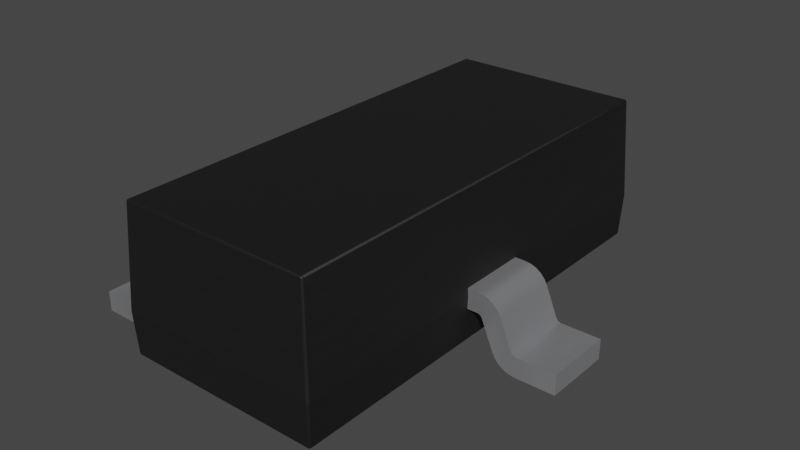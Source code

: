 # Source: SOT-23-3.blend  (saved by Blender 3.2.14; exported with 4.5.12 LTS)
import bpy
from mathutils import Matrix  # noqa: F401  (used for matrix-valued properties, if any)

bpy.ops.wm.read_factory_settings(use_empty=True)
scene = bpy.context.scene
scene.name = 'Scene'

# ---- collections
col_collection = bpy.data.collections.new('Collection'); scene.collection.children.link(col_collection)

# ---- materials (node trees are filled in below, after node groups)
mat_plastic_chip_detailed = bpy.data.materials.new('plastic_chip_detailed')
mat_plastic_chip_detailed.use_transparent_shadow = False
mat_plastic_chip_detailed.preview_render_type = 'CUBE'
mat_metal_pins = bpy.data.materials.new('metal_pins')
mat_metal_pins.use_transparent_shadow = False
mat_metal_pins.preview_render_type = 'CUBE'

# ---- material node trees
mat_plastic_chip_detailed.use_nodes = True; mat_plastic_chip_detailed.node_tree.nodes.clear()
_N = mat_plastic_chip_detailed.node_tree.nodes; _L = mat_plastic_chip_detailed.node_tree.links
n0 = _N.new('ShaderNodeTexVoronoi'); n0.name = 'Voronoi Texture'; n0.location = (-17912, 1250)
n1 = _N.new('ShaderNodeOutputMaterial'); n1.name = 'Material Output'; n1.location = (1872, 639)
n2 = _N.new('ShaderNodeNewGeometry'); n2.name = 'Geometry'; n2.location = (961, 1090)
n3 = _N.new('ShaderNodeValToRGB'); n3.name = 'ColorRamp.007'; n3.location = (1181, 773)
while len(n3.color_ramp.elements) > 1: n3.color_ramp.elements.remove(n3.color_ramp.elements[-1])
n3.color_ramp.elements[0].position = 0.3182; n3.color_ramp.elements[0].color = (0.5119, 0.5119, 0.5119, 1.0)
_e = n3.color_ramp.elements.new(0.75); _e.color = (1.0, 0.8921, 0.9277, 1.0)
n4 = _N.new('ShaderNodeTexCoord'); n4.name = 'Texture Coordinate.001'; n4.location = (351, 244)
n5 = _N.new('ShaderNodeBump'); n5.name = 'Bump.001'; n5.location = (1139, 402)
n5.inputs[0].default_value = 0.04
n5.inputs[1].default_value = 1.0
n5.inputs[2].default_value = 1.0
n6 = _N.new('ShaderNodeBsdfPrincipled'); n6.name = 'Principled BSDF'; n6.location = (1501, 615)
n6.distribution = 'GGX'
n6.subsurface_method = 'BURLEY'
n6.inputs[3].default_value = 1.45
n6.inputs[27].default_value = (0.0, 0.0, 0.0, 1.0)
n6.inputs[28].default_value = 1.0
n7 = _N.new('ShaderNodeValToRGB'); n7.name = 'ColorRamp.006'; n7.location = (1181, 1056)
while len(n7.color_ramp.elements) > 1: n7.color_ramp.elements.remove(n7.color_ramp.elements[-1])
n7.color_ramp.elements[0].position = 0.5023; n7.color_ramp.elements[0].color = (0.006974, 0.006974, 0.006974, 1.0)
_e = n7.color_ramp.elements.new(0.5523); _e.color = (0.06171, 0.05594, 0.05776, 1.0)
n8 = _N.new('ShaderNodeTexNoise'); n8.name = 'Noise Texture.002'; n8.location = (690, 352)
n8.inputs[3].default_value = 8.0
n9 = _N.new('ShaderNodeBump'); n9.name = 'Bump'; n9.location = (843, 652)
n9.inputs[0].default_value = 0.1
n9.inputs[1].default_value = 1.0
n9.inputs[2].default_value = 1.0
_L.new(n2.outputs[7], n7.inputs[0])
_L.new(n7.outputs[0], n6.inputs[0])
_L.new(n2.outputs[7], n3.inputs[0])
_L.new(n3.outputs[0], n6.inputs[2])
_L.new(n8.outputs[0], n5.inputs[3])
_L.new(n9.outputs[0], n5.inputs[4])
_L.new(n5.outputs[0], n6.inputs[5])
_L.new(n6.outputs[0], n1.inputs[0])
_L.new(n4.outputs[2], n8.inputs[0])
n1.is_active_output = True
mat_metal_pins.use_nodes = True; mat_metal_pins.node_tree.nodes.clear()
_N = mat_metal_pins.node_tree.nodes; _L = mat_metal_pins.node_tree.links
n0 = _N.new('ShaderNodeMapping'); n0.name = 'Mapping'; n0.location = (-1447, -91)
n0.inputs[3].default_value = (4.8, 1.2, 1.1)
n1 = _N.new('ShaderNodeBsdfPrincipled'); n1.name = 'Principled BSDF'; n1.location = (-560, 254)
n1.distribution = 'GGX'
n1.subsurface_method = 'BURLEY'
n1.inputs[1].default_value = 0.7818
n1.inputs[2].default_value = 0.2886
n1.inputs[3].default_value = 1.45
n1.inputs[13].default_value = 0.0
n1.inputs[27].default_value = (0.0, 0.0, 0.0, 1.0)
n1.inputs[28].default_value = 1.0
n2 = _N.new('ShaderNodeOutputMaterial'); n2.name = 'Material Output.002'; n2.location = (-205, 253)
n2.width = 213
n3 = _N.new('ShaderNodeTexNoise'); n3.name = 'Noise Texture.002'; n3.location = (-1228, -73)
n3.inputs[2].default_value = 0.1
n3.inputs[3].default_value = 7.0
n3.inputs[4].default_value = 0.6
n3.inputs[8].default_value = 0.4
n4 = _N.new('ShaderNodeTexCoord'); n4.name = 'Texture Coordinate'; n4.location = (-1636, -116)
n5 = _N.new('ShaderNodeMix'); n5.name = 'Mix.001'; n5.location = (-921, 45)
n5.data_type = 'RGBA'
n5.inputs[6].default_value = (0.9398, 0.9547, 1.0, 1.0)
n5.inputs[7].default_value = (0.13, 0.1259, 0.1359, 1.0)
n6 = _N.new('ShaderNodeBump'); n6.name = 'Bump.001'; n6.location = (-1001, -227)
n6.inputs[0].default_value = 0.05
n6.inputs[1].default_value = 0.01
n6.inputs[2].default_value = 1.0
_L.new(n1.outputs[0], n2.inputs[0])
_L.new(n3.outputs[0], n6.inputs[3])
_L.new(n0.outputs[0], n3.inputs[0])
_L.new(n3.outputs[0], n5.inputs[0])
_L.new(n4.outputs[3], n0.inputs[0])
_L.new(n5.outputs[2], n1.inputs[0])
_L.new(n6.outputs[0], n1.inputs[5])
n2.is_active_output = True

# ---- world
world_world = bpy.data.worlds.new('World'); scene.world = world_world
world_world.use_nodes = True; world_world.node_tree.nodes.clear()
_N = world_world.node_tree.nodes; _L = world_world.node_tree.links
n0 = _N.new('ShaderNodeOutputWorld'); n0.name = 'World Output'; n0.location = (300, 300)
n1 = _N.new('ShaderNodeBackground'); n1.name = 'Background'; n1.location = (10, 300)
n1.inputs[0].default_value = (0.05088, 0.05088, 0.05088, 1.0)
_L.new(n1.outputs[0], n0.inputs[0])
n0.is_active_output = True
world_world.color = (0.05088, 0.05088, 0.05088)
world_world.use_sun_shadow = False
world_world.sun_shadow_jitter_overblur = 0.0

# ---- meshes
me_shape_73_indexedfaceset = bpy.data.meshes.new('SHAPE_73_IndexedFaceSet')
me_shape_73_indexedfaceset.from_pydata([(1.226, 0.2225, 0.11), (0.65, 0.2225, 0.35), (0.6466, 0.2225, 0.415), (0.65, 1.448, 0.35), (0.6166, 1.414, 0.9882), (-0.6466, 0.7305, 0.285), (-0.6466, 1.176, 0.285), (-0.6359, 1.433, 0.08185), (-0.65, -1.176, 0.35), (-0.65, 0.7305, 0.35), (-0.65, -0.7305, 0.35), (-0.6466, -0.7305, 0.415), (-0.65, 1.176, 0.35), (0.6375, 1.46, 0.35), (-0.6375, 1.46, 0.35), (-0.6235, 1.446, 0.08185), (0.6235, -1.446, 0.08185), (-0.6235, -1.433, 0.07), (-0.6041, 1.427, 0.9882), (0.6041, 1.427, 0.9882), (0.6041, -1.427, 0.9882), (-0.6041, 1.414, 1.0), (0.6041, -1.414, 1.0), (0.6147, -1.414, 0.9941), (0.6041, 1.414, 1.0), (0.6041, 1.42, 0.9984), (0.6101, 1.414, 0.9984), (0.6147, 1.414, 0.9941), (0.6103, 1.425, 0.9884), (0.6149, 1.42, 0.9884), (0.611, 1.419, 0.9966), (0.6166, -1.414, 0.9882), (0.6103, -1.425, 0.9884), (0.6101, -1.414, 0.9984), (0.611, -1.419, 0.9966), (0.6041, 1.425, 0.9941), (-0.6041, 1.42, 0.9984), (-0.6041, -1.414, 1.0), (-0.6101, 1.414, 0.9984), (0.6041, -1.425, 0.9941), (0.6041, -1.42, 0.9984), (-0.6041, -1.42, 0.9984), (0.6149, -1.42, 0.9884), (0.6375, -1.46, 0.35), (0.65, -1.448, 0.35), (0.6297, 1.444, 0.08161), (-0.6166, 1.414, 0.9882), (-0.6147, 1.414, 0.9941), (-0.6041, 1.425, 0.9941), (-0.6149, 1.42, 0.9884), (-0.6103, 1.425, 0.9884), (-0.6091, 1.421, 0.9966), (-0.6041, -1.427, 0.9882), (-0.6041, -1.425, 0.9941), (-0.6101, -1.414, 0.9984), (-0.6147, -1.414, 0.9941), (-0.6166, -1.414, 0.9882), (-0.6103, -1.425, 0.9884), (-0.6149, -1.42, 0.9884), (-0.6135, -1.42, 0.995), (-0.6099, -1.423, 0.995), (0.6343, -1.44, 0.08161), (0.6341, 1.433, 0.07588), (0.6295, 1.433, 0.07157), (0.6359, -1.433, 0.08185), (0.6235, 1.446, 0.08185), (0.6343, 1.44, 0.08161), (0.6359, 1.433, 0.08185), (0.6235, 1.433, 0.07), (0.6235, 1.44, 0.07157), (0.6304, 1.439, 0.07343), (0.6235, 1.444, 0.07588), (0.6235, -1.433, 0.07), (0.6295, -1.433, 0.07157), (0.6341, -1.433, 0.07588), (0.6297, -1.444, 0.08161), (0.6235, -1.44, 0.07157), (-0.65, 1.448, 0.35), (-0.6297, 1.444, 0.08161), (-0.6375, -1.46, 0.35), (-0.65, -1.448, 0.35), (-0.6235, -1.446, 0.08185), (-0.6297, -1.444, 0.08161), (0.6235, -1.444, 0.07588), (-0.6343, 1.44, 0.08161), (-0.6235, 1.444, 0.07588), (-0.6235, 1.44, 0.07157), (-0.6235, 1.433, 0.07), (-0.6295, 1.44, 0.07343), (-0.6341, 1.433, 0.07588), (-0.6235, -1.44, 0.07157), (-0.6235, -1.444, 0.07588), (-0.6343, -1.44, 0.08161), (-0.6359, -1.433, 0.08185), (-0.6341, -1.433, 0.07588), (-0.6295, -1.433, 0.07157), (-0.6295, -1.44, 0.07343), (-0.6295, 1.433, 0.07157), (-0.7116, -1.176, 0.415), (-0.7116, -0.7305, 0.415), (-0.6466, -1.176, 0.415), (-0.6466, -0.7305, 0.285), (-0.7116, -1.176, 0.285), (-0.8185, -1.176, 0.3757), (-0.7863, -1.176, 0.3971), (-0.75, -1.176, 0.4105), (-0.8185, -0.7305, 0.3757), (-0.7863, -0.7305, 0.3971), (-0.75, -0.7305, 0.4105), (-0.7438, -1.176, 0.2635), (-0.7363, -1.176, 0.2748), (-0.7249, -0.7305, 0.2824), (-0.9399, -0.7305, 0.1315), (-0.9399, -1.176, 0.1315), (-0.82, -1.176, 0.08136), (-0.9722, -0.7305, 0.11), (-0.9475, -0.7305, 0.1202), (-0.9475, -1.176, 0.1202), (-0.9722, -0.7305, -0.02), (-0.8975, -0.7305, -0.002114), (-0.8653, -0.7305, 0.01932), (-0.82, -0.7305, 0.08136), (-0.8975, -1.176, -0.002114), (-0.839, -1.176, 0.04767), (-0.7116, -0.7305, 0.285), (-0.7438, -0.7305, 0.2635), (-0.7363, -0.7305, 0.2748), (-0.9338, -0.7305, -0.01547), (-0.839, -0.7305, 0.04767), (-1.25, -0.7305, -0.02), (-0.9589, -0.7305, 0.1126), (-0.8638, -0.7305, 0.3136), (-0.8448, -0.7305, 0.3473), (-1.25, -0.7305, 0.11), (-0.9722, -1.176, 0.11), (-0.6466, -1.176, 0.285), (-0.8638, -1.176, 0.3136), (-0.8448, -1.176, 0.3473), (-0.9589, -1.176, 0.1126), (-1.25, -1.176, 0.11), (-0.9338, -1.176, -0.01547), (-0.8653, -1.176, 0.01932), (-0.7249, -1.176, 0.2824), (-1.25, -1.176, -0.02), (-0.9722, -1.176, -0.02), (-0.6466, 1.176, 0.415), (-0.6466, 0.7305, 0.415), (-0.7116, 1.176, 0.415), (-0.7116, 1.176, 0.285), (-0.7116, 0.7305, 0.285), (-0.7438, 1.176, 0.2635), (-0.7249, 1.176, 0.2824), (-0.8638, 0.7305, 0.3136), (-0.8448, 0.7305, 0.3473), (-0.8185, 0.7305, 0.3757), (-0.7116, 0.7305, 0.415), (-0.8185, 1.176, 0.3757), (-0.7863, 1.176, 0.3971), (-0.75, 1.176, 0.4105), (-0.9399, 0.7305, 0.1315), (-0.8638, 1.176, 0.3136), (-0.9338, 1.176, -0.01547), (-0.839, 1.176, 0.04767), (-0.82, 1.176, 0.08136), (-0.82, 0.7305, 0.08136), (-0.8975, 0.7305, -0.002114), (-0.839, 0.7305, 0.04767), (-0.9589, 1.176, 0.1126), (-0.9475, 1.176, 0.1202), (-0.9399, 1.176, 0.1315), (-0.9475, 0.7305, 0.1202), (-0.7438, 0.7305, 0.2635), (-0.7363, 0.7305, 0.2748), (-0.7249, 0.7305, 0.2824), (-0.9338, 0.7305, -0.01547), (-0.8653, 0.7305, 0.01932), (-1.25, 0.7305, -0.02), (-0.9589, 0.7305, 0.1126), (-0.7863, 0.7305, 0.3971), (-0.75, 0.7305, 0.4105), (-0.9722, 0.7305, -0.02), (-0.9722, 1.176, -0.02), (-1.25, 1.176, -0.02), (-0.8448, 1.176, 0.3473), (-0.8975, 1.176, -0.002114), (-0.8653, 1.176, 0.01932), (-0.7363, 1.176, 0.2748), (-0.9722, 1.176, 0.11), (-0.9722, 0.7305, 0.11), (-1.25, 0.7305, 0.11), (-1.25, 1.176, 0.11), (0.7116, -0.2225, 0.415), (0.7116, -0.2225, 0.285), (0.7116, 0.2225, 0.285), (0.7438, 0.2225, 0.2635), (0.7363, 0.2225, 0.2748), (0.7249, 0.2225, 0.2824), (0.7438, -0.2225, 0.2635), (0.8638, -0.2225, 0.3136), (0.8185, 0.2225, 0.3757), (0.7863, 0.2225, 0.3971), (0.75, 0.2225, 0.4105), (0.7116, 0.2225, 0.415), (0.8448, -0.2225, 0.3473), (0.8185, -0.2225, 0.3757), (0.9399, -0.2225, 0.1315), (0.9722, 0.2225, -0.02), (0.9338, -0.2225, -0.01547), (0.8975, -0.2225, -0.002114), (0.8653, -0.2225, 0.01932), (0.82, -0.2225, 0.08136), (0.8975, 0.2225, -0.002114), (0.9399, 0.2225, 0.1315), (0.9589, 0.2225, 0.1126), (0.6466, 0.2225, 0.285), (0.82, 0.2225, 0.08136), (0.9338, 0.2225, -0.01547), (0.8653, 0.2225, 0.01932), (0.839, 0.2225, 0.04767), (1.226, 0.2225, -0.02), (0.9722, 0.2225, 0.11), (0.9475, 0.2225, 0.1202), (0.8638, 0.2225, 0.3136), (0.8448, 0.2225, 0.3473), (0.9722, -0.2225, -0.02), (0.6466, -0.2225, 0.415), (0.65, -0.2225, 0.35), (0.7863, -0.2225, 0.3971), (0.75, -0.2225, 0.4105), (0.9722, -0.2225, 0.11), (0.9589, -0.2225, 0.1126), (0.9475, -0.2225, 0.1202), (1.226, -0.2225, 0.11), (1.226, -0.2225, -0.02), (0.839, -0.2225, 0.04767), (0.7363, -0.2225, 0.2748), (0.7249, -0.2225, 0.2824), (0.6466, -0.2225, 0.285)], [], [(0, 233, 232), (0, 219, 233), (214, 3, 67), (1, 3, 214), (44, 226, 237), (44, 237, 64), (64, 214, 67), (64, 237, 214), (2, 3, 1), (2, 4, 3), (225, 4, 2), (44, 225, 226), (31, 225, 44), (31, 4, 225), (6, 77, 12), (6, 7, 77), (5, 7, 6), (101, 9, 10), (101, 5, 9), (80, 135, 8), (93, 101, 135), (93, 135, 80), (7, 101, 93), (7, 5, 101), (145, 77, 46), (12, 77, 145), (146, 145, 46), (11, 146, 46), (10, 9, 146), (10, 146, 11), (56, 11, 46), (100, 11, 56), (80, 8, 100), (80, 100, 56), (15, 13, 14), (15, 65, 13), (79, 16, 81), (79, 43, 16), (17, 72, 68), (17, 68, 87), (14, 19, 18), (14, 13, 19), (52, 43, 79), (52, 20, 43), (37, 24, 22), (37, 21, 24), (26, 22, 24), (26, 33, 22), (27, 23, 33), (27, 33, 26), (4, 31, 23), (4, 23, 27), (35, 19, 28), (30, 24, 25), (30, 28, 29), (30, 35, 28), (30, 25, 35), (39, 32, 20), (34, 39, 40), (34, 42, 32), (34, 40, 22), (34, 32, 39), (23, 31, 42), (42, 34, 23), (23, 34, 33), (33, 34, 22), (13, 28, 19), (3, 29, 28), (3, 4, 29), (3, 28, 13), (36, 25, 24), (36, 35, 25), (36, 24, 21), (48, 35, 36), (18, 19, 35), (18, 35, 48), (37, 38, 21), (54, 47, 38), (54, 38, 37), (55, 46, 47), (55, 47, 54), (56, 46, 55), (40, 37, 22), (40, 41, 37), (39, 53, 41), (39, 41, 40), (20, 52, 53), (20, 53, 39), (44, 42, 31), (44, 32, 42), (43, 20, 32), (43, 32, 44), (3, 66, 67), (13, 65, 45), (13, 45, 66), (13, 66, 3), (47, 46, 49), (50, 48, 51), (48, 50, 18), (51, 21, 38), (51, 49, 50), (48, 36, 51), (51, 47, 49), (36, 21, 51), (51, 38, 47), (59, 57, 58), (59, 58, 56), (59, 56, 55), (60, 53, 52), (60, 37, 41), (60, 52, 57), (60, 59, 37), (60, 57, 59), (53, 60, 41), (43, 61, 75), (43, 75, 16), (44, 64, 61), (44, 61, 43), (73, 62, 63), (73, 63, 68), (73, 68, 72), (74, 67, 62), (74, 62, 73), (64, 67, 74), (65, 71, 45), (67, 66, 62), (63, 62, 70), (68, 63, 70), (70, 66, 45), (70, 69, 68), (70, 62, 66), (70, 45, 71), (71, 69, 70), (77, 49, 46), (77, 50, 49), (14, 18, 50), (14, 50, 77), (79, 57, 52), (79, 58, 57), (80, 56, 58), (80, 58, 79), (73, 72, 76), (75, 83, 16), (75, 74, 83), (61, 74, 75), (64, 74, 61), (76, 74, 73), (76, 83, 74), (69, 87, 68), (69, 86, 87), (71, 85, 86), (71, 86, 69), (65, 15, 85), (65, 85, 71), (14, 78, 15), (77, 7, 84), (77, 84, 78), (77, 78, 14), (80, 82, 92), (80, 92, 93), (79, 81, 82), (79, 82, 80), (90, 76, 72), (90, 72, 17), (91, 83, 76), (91, 76, 90), (81, 16, 83), (81, 83, 91), (78, 85, 15), (7, 89, 84), (88, 78, 84), (88, 87, 86), (88, 97, 87), (88, 86, 85), (88, 85, 78), (88, 84, 89), (89, 97, 88), (92, 94, 93), (81, 91, 82), (96, 90, 17), (96, 92, 82), (96, 17, 95), (96, 95, 94), (96, 94, 92), (96, 82, 91), (90, 96, 91), (97, 17, 87), (97, 95, 17), (89, 94, 95), (89, 95, 97), (7, 93, 94), (7, 94, 89), (98, 99, 11), (98, 11, 100), (124, 102, 135), (124, 135, 101), (132, 136, 131), (132, 137, 136), (106, 103, 137), (106, 137, 132), (107, 104, 103), (107, 103, 106), (108, 105, 104), (108, 104, 107), (99, 98, 105), (99, 105, 108), (126, 109, 110), (126, 125, 109), (111, 110, 142), (111, 126, 110), (124, 142, 102), (124, 111, 142), (136, 112, 131), (136, 113, 112), (114, 109, 125), (114, 125, 121), (134, 115, 130), (138, 130, 116), (138, 134, 130), (117, 116, 112), (117, 138, 116), (113, 117, 112), (140, 118, 144), (140, 127, 118), (122, 119, 127), (122, 127, 140), (141, 120, 119), (141, 119, 122), (123, 128, 120), (123, 120, 141), (114, 121, 128), (114, 128, 123), (10, 11, 99), (124, 101, 10), (124, 99, 108), (124, 10, 99), (111, 108, 107), (111, 124, 108), (126, 107, 106), (126, 111, 107), (132, 125, 126), (132, 126, 106), (131, 125, 132), (121, 125, 131), (112, 128, 121), (112, 121, 131), (116, 128, 112), (120, 128, 116), (119, 116, 130), (119, 120, 116), (127, 130, 115), (127, 119, 130), (118, 127, 115), (129, 115, 133), (129, 118, 115), (133, 134, 139), (133, 115, 134), (134, 143, 139), (134, 144, 143), (134, 140, 144), (138, 122, 140), (138, 140, 134), (117, 141, 122), (117, 122, 138), (123, 117, 113), (123, 141, 117), (114, 123, 113), (136, 114, 113), (109, 136, 137), (109, 114, 136), (110, 109, 137), (103, 110, 137), (142, 110, 103), (104, 142, 103), (105, 102, 142), (105, 142, 104), (8, 135, 102), (98, 8, 102), (98, 102, 105), (100, 8, 98), (143, 118, 129), (143, 144, 118), (139, 129, 133), (139, 143, 129), (147, 145, 146), (147, 146, 155), (149, 6, 148), (149, 5, 6), (186, 171, 172), (186, 150, 171), (151, 172, 173), (151, 186, 172), (148, 173, 149), (148, 151, 173), (160, 153, 152), (183, 154, 153), (183, 153, 160), (156, 178, 154), (156, 154, 183), (157, 179, 178), (157, 178, 156), (158, 179, 157), (147, 155, 179), (147, 179, 158), (171, 163, 164), (171, 150, 163), (159, 160, 152), (159, 169, 160), (174, 181, 180), (174, 161, 181), (165, 184, 161), (165, 161, 174), (175, 185, 184), (175, 184, 165), (166, 162, 185), (166, 185, 175), (164, 163, 162), (164, 162, 166), (177, 187, 167), (177, 188, 187), (170, 167, 168), (170, 177, 167), (159, 168, 169), (159, 170, 168), (9, 155, 146), (149, 179, 155), (149, 9, 5), (149, 155, 9), (173, 178, 179), (173, 179, 149), (172, 154, 178), (172, 178, 173), (153, 172, 171), (153, 154, 172), (152, 153, 171), (164, 152, 171), (159, 164, 166), (159, 152, 164), (170, 159, 166), (175, 170, 166), (165, 177, 170), (165, 170, 175), (174, 188, 177), (174, 177, 165), (180, 188, 174), (176, 189, 188), (176, 188, 180), (182, 176, 180), (182, 180, 181), (187, 190, 182), (187, 182, 181), (187, 181, 161), (167, 161, 184), (167, 187, 161), (168, 184, 185), (168, 167, 184), (162, 169, 168), (162, 168, 185), (163, 169, 162), (160, 169, 163), (150, 183, 160), (150, 160, 163), (186, 183, 150), (156, 183, 186), (157, 186, 151), (157, 156, 186), (158, 151, 148), (158, 157, 151), (12, 148, 6), (147, 158, 148), (147, 148, 12), (145, 147, 12), (189, 190, 187), (189, 187, 188), (182, 189, 176), (182, 190, 189), (225, 202, 191), (225, 2, 202), (237, 193, 214), (237, 192, 193), (235, 194, 195), (235, 197, 194), (236, 195, 196), (236, 235, 195), (192, 196, 193), (192, 236, 196), (203, 222, 198), (203, 223, 222), (204, 199, 223), (204, 223, 203), (227, 200, 199), (227, 199, 204), (228, 201, 200), (228, 200, 227), (191, 202, 201), (191, 201, 228), (210, 194, 197), (210, 215, 194), (198, 212, 205), (198, 222, 212), (216, 224, 206), (216, 207, 224), (211, 208, 207), (211, 207, 216), (217, 209, 208), (217, 208, 211), (218, 234, 209), (218, 209, 217), (215, 210, 234), (215, 234, 218), (213, 229, 230), (213, 220, 229), (221, 230, 231), (221, 213, 230), (212, 231, 205), (212, 221, 231), (220, 216, 206), (220, 206, 219), (220, 219, 0), (213, 211, 216), (213, 216, 220), (221, 217, 211), (221, 211, 213), (218, 221, 212), (218, 217, 221), (215, 218, 212), (222, 215, 212), (194, 222, 223), (194, 215, 222), (195, 194, 223), (199, 195, 223), (200, 196, 195), (200, 195, 199), (201, 193, 196), (201, 196, 200), (1, 214, 193), (202, 1, 193), (202, 193, 201), (2, 1, 202), (206, 224, 233), (206, 233, 219), (229, 232, 233), (229, 233, 224), (229, 224, 207), (230, 207, 208), (230, 229, 207), (231, 208, 209), (231, 230, 208), (234, 205, 231), (234, 231, 209), (210, 205, 234), (198, 205, 210), (197, 203, 198), (197, 198, 210), (235, 203, 197), (204, 203, 235), (227, 235, 236), (227, 204, 235), (228, 236, 192), (228, 227, 236), (226, 192, 237), (191, 228, 192), (191, 192, 226), (225, 191, 226), (229, 220, 0), (229, 0, 232), (54, 37, 59), (55, 54, 59), (26, 24, 30), (27, 26, 30), (30, 29, 27), (27, 29, 4)])
me_shape_73_indexedfaceset.polygons.foreach_set('use_smooth', [1, 1, 0, 0, 0, 0, 0, 0, 0, 0, 0, 0, 0, 0, 0, 0, 0, 0, 0, 0, 0, 0, 0, 0, 0, 0, 0, 0, 0, 0, 0, 0, 0, 0, 0, 0, 0, 0, 0, 0, 0, 0, 0, 0, 0, 0, 0, 0, 0, 0, 0, 0, 0, 0, 0, 0, 0, 0, 0, 0, 0, 0, 0, 0, 0, 0, 0, 0, 0, 0, 0, 0, 0, 0, 0, 0, 0, 0, 0, 0, 0, 0, 0, 0, 0, 0, 0, 0, 0, 0, 0, 0, 0, 0, 0, 0, 0, 0, 0, 0, 0, 0, 0, 0, 0, 0, 0, 0, 0, 0, 0, 0, 0, 0, 0, 0, 0, 0, 0, 0, 0, 0, 0, 0, 0, 0, 0, 0, 0, 0, 0, 0, 0, 0, 0, 0, 0, 0, 0, 0, 0, 0, 0, 0, 0, 0, 0, 0, 0, 0, 0, 0, 0, 0, 0, 0, 0, 0, 0, 0, 0, 0, 0, 0, 0, 0, 0, 0, 0, 0, 0, 0, 0, 0, 0, 0, 0, 0, 0, 0, 0, 0, 0, 0, 0, 0, 0, 0, 0, 0, 0, 0, 1, 1, 1, 1, 1, 1, 1, 1, 1, 1, 1, 1, 1, 1, 1, 1, 1, 1, 1, 1, 1, 1, 1, 1, 1, 1, 1, 1, 1, 1, 1, 1, 1, 1, 1, 1, 1, 1, 1, 1, 1, 1, 1, 1, 1, 1, 1, 1, 1, 1, 1, 1, 1, 1, 1, 1, 1, 1, 1, 1, 1, 1, 1, 1, 1, 1, 1, 1, 1, 1, 1, 1, 1, 1, 1, 1, 1, 1, 1, 1, 1, 1, 1, 1, 1, 1, 1, 1, 1, 1, 1, 1, 1, 1, 1, 1, 1, 1, 1, 1, 1, 1, 1, 1, 1, 1, 1, 1, 1, 1, 1, 1, 1, 1, 1, 1, 1, 1, 1, 1, 1, 1, 1, 1, 1, 1, 1, 1, 1, 1, 1, 1, 1, 1, 1, 1, 1, 1, 1, 1, 1, 1, 1, 1, 1, 1, 1, 1, 1, 1, 1, 1, 1, 1, 1, 1, 1, 1, 1, 1, 1, 1, 1, 1, 1, 1, 1, 1, 1, 1, 1, 1, 1, 1, 1, 1, 1, 1, 1, 1, 1, 1, 1, 1, 1, 1, 1, 1, 1, 1, 1, 1, 1, 1, 1, 1, 1, 1, 1, 1, 1, 1, 1, 1, 1, 1, 1, 1, 1, 1, 1, 1, 1, 1, 1, 1, 1, 1, 1, 1, 1, 1, 1, 1, 1, 1, 1, 1, 1, 1, 1, 1, 1, 1, 1, 1, 1, 1, 1, 1, 1, 1, 1, 1, 1, 1, 1, 1, 1, 1, 1, 1, 1, 1, 1, 1, 1, 1, 1, 1, 1, 1, 1, 1, 1, 1, 1, 1, 1, 1, 1, 1, 1, 1, 0, 0, 0, 0, 0, 0])
me_shape_73_indexedfaceset.polygons.foreach_set('material_index', [1, 1, 0, 0, 0, 0, 0, 0, 0, 0, 0, 0, 0, 0, 0, 0, 0, 0, 0, 0, 0, 0, 0, 0, 0, 0, 0, 0, 0, 0, 0, 0, 0, 0, 0, 0, 0, 0, 0, 0, 0, 0, 0, 0, 0, 0, 0, 0, 0, 0, 0, 0, 0, 0, 0, 0, 0, 0, 0, 0, 0, 0, 0, 0, 0, 0, 0, 0, 0, 0, 0, 0, 0, 0, 0, 0, 0, 0, 0, 0, 0, 0, 0, 0, 0, 0, 0, 0, 0, 0, 0, 0, 0, 0, 0, 0, 0, 0, 0, 0, 0, 0, 0, 0, 0, 0, 0, 0, 0, 0, 0, 0, 0, 0, 0, 0, 0, 0, 0, 0, 0, 0, 0, 0, 0, 0, 0, 0, 0, 0, 0, 0, 0, 0, 0, 0, 0, 0, 0, 0, 0, 0, 0, 0, 0, 0, 0, 0, 0, 0, 0, 0, 0, 0, 0, 0, 0, 0, 0, 0, 0, 0, 0, 0, 0, 0, 0, 0, 0, 0, 0, 0, 0, 0, 0, 0, 0, 0, 0, 0, 0, 0, 0, 0, 0, 0, 0, 0, 0, 0, 0, 0, 1, 1, 1, 1, 1, 1, 1, 1, 1, 1, 1, 1, 1, 1, 1, 1, 1, 1, 1, 1, 1, 1, 1, 1, 1, 1, 1, 1, 1, 1, 1, 1, 1, 1, 1, 1, 1, 1, 1, 1, 1, 1, 1, 1, 1, 1, 1, 1, 1, 1, 1, 1, 1, 1, 1, 1, 1, 1, 1, 1, 1, 1, 1, 1, 1, 1, 1, 1, 1, 1, 1, 1, 1, 1, 1, 1, 1, 1, 1, 1, 1, 1, 1, 1, 1, 1, 1, 1, 1, 1, 1, 1, 1, 1, 1, 1, 1, 1, 1, 1, 1, 1, 1, 1, 1, 1, 1, 1, 1, 1, 1, 1, 1, 1, 1, 1, 1, 1, 1, 1, 1, 1, 1, 1, 1, 1, 1, 1, 1, 1, 1, 1, 1, 1, 1, 1, 1, 1, 1, 1, 1, 1, 1, 1, 1, 1, 1, 1, 1, 1, 1, 1, 1, 1, 1, 1, 1, 1, 1, 1, 1, 1, 1, 1, 1, 1, 1, 1, 1, 1, 1, 1, 1, 1, 1, 1, 1, 1, 1, 1, 1, 1, 1, 1, 1, 1, 1, 1, 1, 1, 1, 1, 1, 1, 1, 1, 1, 1, 1, 1, 1, 1, 1, 1, 1, 1, 1, 1, 1, 1, 1, 1, 1, 1, 1, 1, 1, 1, 1, 1, 1, 1, 1, 1, 1, 1, 1, 1, 1, 1, 1, 1, 1, 1, 1, 1, 1, 1, 1, 1, 1, 1, 1, 1, 1, 1, 1, 1, 1, 1, 1, 1, 1, 1, 1, 1, 1, 1, 1, 1, 1, 1, 1, 1, 1, 1, 1, 1, 1, 1, 1, 1, 1, 1, 0, 0, 0, 0, 0, 0])
_k = set([(0, 219), (0, 220), (0, 232), (1, 2), (1, 3), (1, 214), (2, 202), (2, 225), (3, 13), (5, 6), (5, 9), (5, 149), (6, 12), (6, 148), (8, 80), (8, 100), (8, 135), (9, 10), (9, 146), (10, 11), (10, 101), (11, 99), (11, 100), (12, 77), (12, 145), (13, 14), (14, 77), (21, 24), (21, 37), (22, 24), (22, 37), (43, 44), (43, 79), (44, 226), (79, 80), (98, 100), (98, 105), (99, 108), (101, 124), (101, 135), (102, 135), (102, 142), (103, 104), (103, 137), (104, 105), (106, 107), (106, 132), (107, 108), (109, 110), (109, 114), (110, 142), (111, 124), (111, 126), (112, 116), (112, 131), (113, 117), (113, 136), (114, 123), (115, 130), (115, 133), (116, 130), (117, 138), (118, 127), (118, 129), (119, 120), (119, 127), (120, 128), (121, 125), (121, 128), (122, 140), (122, 141), (123, 141), (125, 126), (129, 133), (129, 143), (131, 132), (133, 139), (134, 138), (134, 139), (136, 137), (139, 143), (140, 144), (143, 144), (145, 146), (145, 147), (146, 155), (147, 158), (148, 151), (149, 173), (150, 163), (150, 186), (151, 186), (152, 153), (152, 159), (153, 154), (154, 178), (155, 179), (156, 157), (156, 183), (157, 158), (159, 170), (160, 169), (160, 183), (161, 181), (161, 184), (162, 163), (162, 185), (164, 166), (164, 171), (165, 174), (165, 175), (166, 175), (167, 168), (167, 187), (168, 169), (170, 177), (171, 172), (172, 173), (174, 180), (176, 180), (176, 182), (176, 189), (177, 188), (178, 179), (181, 182), (182, 190), (184, 185), (187, 190), (188, 189), (189, 190), (191, 225), (191, 228), (192, 236), (192, 237), (193, 196), (193, 214), (194, 195), (194, 215), (195, 196), (197, 210), (197, 235), (198, 203), (198, 205), (199, 200), (199, 223), (200, 201), (201, 202), (203, 204), (204, 227), (205, 231), (206, 216), (206, 219), (207, 208), (207, 224), (208, 209), (209, 234), (210, 234), (211, 216), (211, 217), (212, 221), (212, 222), (213, 220), (213, 221), (214, 237), (215, 218), (217, 218), (219, 233), (222, 223), (224, 233), (225, 226), (226, 237), (227, 228), (229, 230), (229, 232), (230, 231), (232, 233), (235, 236)])
me_shape_73_indexedfaceset.attributes.new('sharp_edge', 'BOOLEAN', 'EDGE').data.foreach_set('value', [ (min(e.vertices), max(e.vertices)) in _k for e in me_shape_73_indexedfaceset.edges])
_uv = me_shape_73_indexedfaceset.uv_layers.new(name='UVMap')
_uv.uv.foreach_set('vector', [0.0, 1.0, 1.0, 0.0, 1.0, 1.0, 0.0, 1.0, 0.0, 0.0, 1.0, 0.0, 0.4231, 0.7576, 0.0, 1.0, 0.004854, 0.0, 0.4231, 1.0, 0.0, 1.0, 0.4231, 0.7576, 1.0, 1.0, 0.5769, 1.0, 0.5769, 0.7576, 1.0, 1.0, 0.5769, 0.7576, 0.9951, 0.0, 0.9951, 0.0, 0.4231, 0.7576, 0.004854, 0.0, 0.9951, 0.0, 0.5769, 0.7576, 0.4231, 0.7576, 0.4231, 0.1019, 0.0, 0.0, 0.4231, 0.0, 0.4231, 0.1019, 0.01155, 1.0, 0.0, 0.0, 0.5769, 0.1019, 0.01155, 1.0, 0.4231, 0.1019, 1.0, 0.0, 0.5769, 0.1019, 0.5769, 0.0, 0.9884, 1.0, 0.5769, 0.1019, 1.0, 0.0, 0.9884, 1.0, 0.01155, 1.0, 0.5769, 0.1019, 0.09396, 0.7576, 0.0, 1.0, 0.09396, 1.0, 0.09396, 0.7576, 0.004854, 0.0, 0.0, 1.0, 0.2477, 0.7576, 0.004854, 0.0, 0.09396, 0.7576, 0.7523, 0.7576, 0.2477, 1.0, 0.7523, 1.0, 0.7523, 0.7576, 0.2477, 0.7576, 0.2477, 1.0, 1.0, 1.0, 0.906, 0.7576, 0.906, 1.0, 0.9951, 0.0, 0.7523, 0.7576, 0.906, 0.7576, 0.9951, 0.0, 0.906, 0.7576, 1.0, 1.0, 0.004854, 0.0, 0.7523, 0.7576, 0.9951, 0.0, 0.004854, 0.0, 0.2477, 0.7576, 0.7523, 0.7576, 0.09396, 0.1019, 0.0, 0.0, 0.01155, 1.0, 0.09396, 0.0, 0.0, 0.0, 0.09396, 0.1019, 0.2477, 0.1019, 0.09396, 0.1019, 0.01155, 1.0, 0.7523, 0.1019, 0.2477, 0.1019, 0.01155, 1.0, 0.7523, 0.0, 0.2477, 0.0, 0.2477, 0.1019, 0.7523, 0.0, 0.2477, 0.1019, 0.7523, 0.1019, 0.9884, 1.0, 0.7523, 0.1019, 0.01155, 1.0, 0.906, 0.1019, 0.7523, 0.1019, 0.9884, 1.0, 1.0, 0.0, 0.906, 0.0, 0.906, 0.1019, 1.0, 0.0, 0.906, 0.1019, 0.9884, 1.0, 0.989, 0.0, 0.0, 1.0, 1.0, 1.0, 0.989, 0.0, 0.01102, 0.0, 0.0, 1.0, 1.0, 1.0, 0.01102, 0.0, 0.989, 0.0, 1.0, 1.0, 0.0, 1.0, 0.01102, 0.0, 1.0, 1.0, 1.0, 0.0, 0.0, 0.0, 1.0, 1.0, 0.0, 0.0, 0.0, 1.0, 1.0, 0.0, 0.02623, 1.0, 0.9738, 1.0, 1.0, 0.0, 0.0, 0.0, 0.02623, 1.0, 0.9738, 1.0, 0.0, 0.0, 1.0, 0.0, 0.9738, 1.0, 0.02623, 1.0, 0.0, 0.0, 1.0, 1.0, 0.0, 0.0, 1.0, 0.0, 1.0, 1.0, 0.0, 1.0, 0.0, 0.0, 0.0, 0.5145, 1.0, 1.0, 0.0, 1.0, 0.0, 0.5145, 1.0, 0.5145, 1.0, 1.0, 0.0, 0.1508, 1.0, 0.1508, 1.0, 0.5145, 0.0, 0.1508, 1.0, 0.5145, 0.0, 0.5145, 0.0, 0.0, 1.0, 0.0, 1.0, 0.1508, 0.0, 0.0, 1.0, 0.1508, 0.0, 0.1508, 1.0, 0.1508, 1.0, 0.0, 0.5008, 0.1349, 0.4423, 0.5948, 1.0, 1.0, 1.0, 0.5145, 0.4423, 0.5948, 0.5008, 0.1349, 0.1349, 0.5008, 0.4423, 0.5948, 1.0, 0.1508, 0.5008, 0.1349, 0.787, 0.3444, 1.0, 0.5145, 1.0, 0.1508, 1.0, 0.8492, 0.5008, 0.8651, 1.0, 1.0, 0.787, 0.6556, 1.0, 0.8492, 1.0, 0.4855, 0.4423, 0.4052, 0.1349, 0.4992, 0.5008, 0.8651, 0.4423, 0.4052, 1.0, 0.4855, 1.0, 0.0, 0.4423, 0.4052, 0.5008, 0.8651, 1.0, 0.8492, 1.0, 0.1508, 0.9996, 0.0, 1.0, 0.1357, 1.0, 0.1357, 0.4423, 0.4052, 1.0, 0.1508, 1.0, 0.1508, 0.4423, 0.4052, 1.0, 0.5145, 1.0, 0.5145, 0.4423, 0.4052, 1.0, 0.0, 0.0, 0.0, 1.0, 0.7649, 0.9996, 0.7282, 0.0, 0.2718, 1.0, 0.8643, 1.0, 0.7649, 0.0, 0.2718, 0.9996, 1.0, 1.0, 0.8643, 0.0, 0.2718, 1.0, 0.7649, 0.0, 0.0, 1.0, 0.5145, 0.0, 0.5145, 0.0, 1.0, 1.0, 0.5145, 0.0, 0.1508, 0.0, 0.5145, 1.0, 0.5145, 0.0, 1.0, 1.0, 1.0, 1.0, 0.1508, 0.0, 0.1508, 1.0, 0.5145, 1.0, 0.0, 0.0, 0.0, 0.0, 0.1508, 1.0, 0.0, 0.0, 0.1508, 1.0, 0.1508, 1.0, 0.0, 0.0, 0.4855, 0.0, 0.0, 1.0, 0.4855, 0.0, 0.8492, 0.0, 0.4855, 1.0, 0.4855, 0.0, 0.4855, 1.0, 0.0, 1.0, 0.8492, 0.0, 1.0, 0.0, 0.8492, 1.0, 0.8492, 0.0, 0.8492, 1.0, 0.4855, 1.0, 1.0, 0.0, 1.0, 1.0, 0.8492, 0.0, 0.4855, 1.0, 0.0, 0.0, 0.0, 0.0, 0.4855, 1.0, 0.4855, 1.0, 0.0, 0.0, 0.8492, 1.0, 0.8492, 1.0, 0.4855, 0.0, 0.8492, 1.0, 0.4855, 0.0, 0.4855, 0.0, 1.0, 1.0, 1.0, 1.0, 0.8492, 0.0, 1.0, 1.0, 0.8492, 0.0, 0.8492, 0.0, 0.7282, 1.0, 0.1357, 0.9996, 0.0, 0.0, 0.7282, 1.0, 0.2351, 1.0, 0.1357, 0.0, 1.0, 0.9996, 0.2718, 1.0, 0.2351, 0.0, 1.0, 1.0, 0.2351, 0.0, 0.7282, 1.0, 0.4704, 0.0, 0.7652, 0.000888, 1.0, 1.0, 0.0, 0.000888, 0.5296, 0.0, 0.593, 1.0, 0.0, 0.0, 0.593, 0.0, 0.7652, 1.0, 0.0, 0.0, 0.7652, 1.0, 0.4704, 0.8492, 1.0, 1.0, 1.0, 0.8651, 0.5008, 1.0, 0.7649, 1.0, 0.1508, 0.4052, 0.4423, 1.0, 0.1508, 1.0, 0.7649, 0.9996, 0.7282, 0.4052, 0.4423, 0.0, 1.0, 0.4855, 1.0, 0.4052, 0.4423, 0.8651, 0.5008, 0.4992, 0.1349, 1.0, 0.1508, 1.0, 0.5145, 0.4052, 0.4423, 0.4052, 0.4423, 0.8492, 1.0, 0.8651, 0.5008, 1.0, 0.5145, 0.0, 1.0, 0.4052, 0.4423, 0.6556, 0.787, 0.4855, 1.0, 0.8492, 1.0, 0.6835, 0.4344, 0.6168, 0.8804, 0.8968, 0.5558, 0.6835, 0.4344, 0.8968, 0.5558, 1.0, 0.113, 0.6835, 0.4344, 1.0, 0.113, 0.7532, 0.0, 0.3795, 0.701, 0.2349, 0.8662, 0.2349, 1.0, 0.3795, 0.701, 0.2349, 0.113, 0.2349, 0.5436, 0.3795, 0.701, 0.2349, 1.0, 0.6168, 0.8804, 0.3795, 0.701, 0.6835, 0.4344, 0.2349, 0.113, 0.3795, 0.701, 0.6168, 0.8804, 0.6835, 0.4344, 0.0, 0.6604, 0.3795, 0.701, 0.2349, 0.5436, 1.0, 1.0, 0.0, 0.2348, 0.0, 0.407, 1.0, 1.0, 0.0, 0.407, 0.000888, 0.4704, 1.0, 0.5296, 0.000888, 0.0, 0.0, 0.2348, 1.0, 0.5296, 0.0, 0.2348, 1.0, 1.0, 1.0, 0.5145, 0.0, 0.1508, 0.0, 0.5145, 1.0, 0.5145, 0.0, 0.5145, 0.0, 1.0, 1.0, 0.5145, 0.0, 1.0, 1.0, 1.0, 1.0, 0.1508, 0.0, 0.0, 0.0, 0.1508, 1.0, 0.1508, 0.0, 0.1508, 1.0, 0.5145, 1.0, 0.0, 0.0, 0.0, 1.0, 0.1508, 0.0, 1.0, 0.1508, 1.0, 0.1349, 0.5008, 0.0, 0.0, 0.5008, 0.1349, 0.0, 0.1508, 0.0, 0.5145, 0.0, 0.1508, 0.5948, 0.4423, 1.0, 1.0, 0.0, 0.5145, 0.5948, 0.4423, 0.5948, 0.4423, 0.5008, 0.1349, 0.1349, 0.5008, 0.5948, 0.4423, 0.5145, 1.0, 1.0, 1.0, 0.5948, 0.4423, 0.0, 0.1508, 0.5008, 0.1349, 0.5948, 0.4423, 0.1349, 0.5008, 0.1508, 1.0, 0.3444, 0.787, 0.5145, 1.0, 0.5948, 0.4423, 0.0, 0.2718, 1.0, 0.8643, 0.9996, 1.0, 0.0, 0.2718, 1.0, 0.7649, 1.0, 0.8643, 0.0, 0.0, 0.9996, 0.7282, 1.0, 0.7649, 0.0, 0.0, 1.0, 0.7649, 0.0, 0.2718, 0.0, 1.0, 1.0, 0.2351, 0.9996, 0.2718, 0.0, 1.0, 1.0, 0.1357, 1.0, 0.2351, 0.0, 0.7282, 0.9996, 0.0, 1.0, 0.1357, 0.0, 0.7282, 1.0, 0.1357, 0.0, 1.0, 0.0, 0.5145, 0.0, 1.0, 0.4855, 1.0, 0.8651, 0.5008, 0.8492, 1.0, 1.0, 1.0, 0.8651, 0.5008, 0.0, 0.1508, 0.8492, 1.0, 0.4992, 0.1349, 0.0, 0.1508, 0.8651, 0.5008, 0.0, 0.0, 0.0, 0.1508, 0.4992, 0.1349, 0.6658, 0.8216, 0.0, 0.1508, 0.0, 0.5145, 0.6658, 0.8216, 0.8492, 1.0, 0.0, 0.1508, 0.0, 0.5145, 1.0, 1.0, 0.0, 1.0, 0.0, 0.5145, 1.0, 0.5145, 1.0, 1.0, 0.0, 0.1508, 1.0, 0.1508, 1.0, 0.5145, 0.0, 0.1508, 1.0, 0.5145, 0.0, 0.5145, 0.0, 0.0, 1.0, 0.0, 1.0, 0.1508, 0.0, 0.0, 1.0, 0.1508, 0.0, 0.1508, 1.0, 0.0, 0.0, 0.593, 0.000888, 0.5296, 1.0, 0.4704, 0.000888, 1.0, 0.0, 0.7652, 1.0, 0.4704, 0.0, 0.7652, 0.0, 0.593, 1.0, 0.4704, 0.0, 0.593, 1.0, 0.0, 1.0, 0.5296, 0.0, 0.407, 0.0, 0.2348, 1.0, 0.5296, 0.0, 0.2348, 0.000888, 0.0, 1.0, 1.0, 0.000888, 0.4704, 0.0, 0.407, 1.0, 1.0, 0.0, 0.407, 1.0, 0.5296, 1.0, 0.4855, 0.0, 0.4855, 0.0, 0.0, 1.0, 0.4855, 0.0, 0.0, 1.0, 0.0, 1.0, 0.8492, 0.0, 0.8492, 0.0, 0.4855, 1.0, 0.8492, 0.0, 0.4855, 1.0, 0.4855, 1.0, 1.0, 0.0, 1.0, 0.0, 0.8492, 1.0, 1.0, 0.0, 0.8492, 1.0, 0.8492, 0.1349, 0.4992, 0.1508, 0.0, 0.0, 0.0, 1.0, 1.0, 1.0, 0.8492, 0.5008, 0.8651, 0.5126, 0.4874, 0.1349, 0.4992, 0.5008, 0.8651, 0.5126, 0.4874, 1.0, 0.0, 0.5145, 0.0, 0.5126, 0.4874, 1.0, 0.4855, 1.0, 0.0, 0.5126, 0.4874, 0.5145, 0.0, 0.3342, 0.1784, 0.5126, 0.4874, 0.1508, 0.0, 0.1349, 0.4992, 0.5126, 0.4874, 0.5008, 0.8651, 1.0, 0.8492, 0.8216, 0.6658, 1.0, 0.4855, 0.5126, 0.4874, 0.4992, 0.8651, 0.0, 0.8492, 0.0, 1.0, 1.0, 0.0, 0.8492, 0.0, 0.8651, 0.4992, 0.4874, 0.4874, 0.4855, 0.0, 0.0, 0.0, 0.4874, 0.4874, 0.4992, 0.8651, 0.8651, 0.4992, 0.4874, 0.4874, 0.0, 0.0, 0.0, 0.4855, 0.4874, 0.4874, 0.1784, 0.6658, 0.0, 0.8492, 0.4874, 0.4874, 0.0, 0.8492, 0.4992, 0.8651, 0.4874, 0.4874, 0.8651, 0.4992, 0.8492, 0.0, 0.6658, 0.1784, 0.4874, 0.4874, 0.8492, 0.0, 0.0, 0.4855, 1.0, 0.0, 0.0, 0.0, 0.0, 0.4855, 1.0, 0.4855, 1.0, 0.0, 0.0, 0.8492, 1.0, 0.8492, 1.0, 0.4855, 0.0, 0.8492, 1.0, 0.4855, 0.0, 0.4855, 0.0, 1.0, 1.0, 1.0, 1.0, 0.8492, 0.0, 1.0, 1.0, 0.8492, 0.0, 0.8492, 1.0, 1.0, 0.0, 1.0, 0.0, 0.0, 1.0, 1.0, 0.0, 0.0, 1.0, 0.0, 0.0, 1.0, 1.0, 1.0, 1.0, 0.0, 0.0, 1.0, 1.0, 0.0, 0.0, 0.0, 0.0, 0.8752, 1.0, 1.0, 0.0, 1.0, 0.0, 0.8752, 1.0, 0.8752, 1.0, 1.0, 0.0, 0.7023, 1.0, 0.7023, 1.0, 0.8752, 0.0, 0.7023, 1.0, 0.8752, 0.0, 0.8752, 0.0, 0.4908, 1.0, 0.4908, 1.0, 0.7023, 0.0, 0.4908, 1.0, 0.7023, 0.0, 0.7023, 0.0, 0.2523, 1.0, 0.2523, 1.0, 0.4908, 0.0, 0.2523, 1.0, 0.4908, 0.0, 0.4908, 0.0, 0.0, 1.0, 0.0, 1.0, 0.2523, 0.0, 0.0, 1.0, 0.2523, 0.0, 0.2523, 0.0, 0.7647, 1.0, 1.0, 1.0, 0.7647, 0.0, 0.7647, 0.0, 1.0, 1.0, 1.0, 0.0, 0.4137, 1.0, 0.7647, 1.0, 0.4137, 0.0, 0.4137, 0.0, 0.7647, 1.0, 0.7647, 0.0, 0.0, 1.0, 0.4137, 1.0, 0.0, 0.0, 0.0, 0.0, 0.4137, 1.0, 0.4137, 1.0, 1.0, 0.0, 0.0, 0.0, 1.0, 1.0, 1.0, 1.0, 0.0, 0.0, 0.0, 1.0, 0.0, 1.0, 1.0, 0.0, 1.0, 1.0, 0.0, 0.0, 1.0, 0.0, 0.0, 1.0, 1.0, 0.0, 1.0, 0.0, 0.5863, 1.0, 0.5863, 0.0, 0.5863, 0.0, 0.2353, 1.0, 0.5863, 1.0, 1.0, 0.0, 0.5863, 1.0, 0.2353, 0.0, 0.2353, 0.0, 0.0, 1.0, 0.2353, 1.0, 0.5863, 0.0, 0.2353, 1.0, 0.0, 1.0, 0.2353, 0.0, 0.0, 1.0, 0.7477, 0.0, 1.0, 1.0, 1.0, 1.0, 0.7477, 0.0, 0.7477, 0.0, 1.0, 1.0, 0.5092, 0.0, 0.5092, 0.0, 0.7477, 1.0, 0.5092, 0.0, 0.7477, 1.0, 0.7477, 1.0, 0.2977, 0.0, 0.2977, 0.0, 0.5092, 1.0, 0.2977, 0.0, 0.5092, 1.0, 0.5092, 1.0, 0.1248, 0.0, 0.1248, 0.0, 0.2977, 1.0, 0.1248, 0.0, 0.2977, 1.0, 0.2977, 1.0, 0.0, 0.0, 0.0, 0.0, 0.1248, 1.0, 0.0, 0.0, 0.1248, 1.0, 0.1248, 0.005645, 0.8506, 0.0, 1.0, 0.1077, 1.0, 0.1077, 0.7011, 0.0, 0.7011, 0.005645, 0.8506, 0.1077, 0.7011, 0.1077, 1.0, 0.1713, 0.9896, 0.1077, 0.7011, 0.005645, 0.8506, 0.1077, 1.0, 0.1298, 0.6951, 0.1713, 0.9896, 0.2315, 0.9589, 0.1298, 0.6951, 0.1077, 0.7011, 0.1713, 0.9896, 0.1486, 0.6777, 0.2315, 0.9589, 0.2848, 0.9096, 0.1486, 0.6777, 0.1298, 0.6951, 0.2315, 0.9589, 0.3285, 0.8444, 0.1612, 0.6517, 0.1486, 0.6777, 0.3285, 0.8444, 0.1486, 0.6777, 0.2848, 0.9096, 0.3599, 0.767, 0.1612, 0.6517, 0.3285, 0.8444, 0.2874, 0.233, 0.1612, 0.6517, 0.3599, 0.767, 0.4861, 0.3483, 0.3189, 0.1556, 0.2874, 0.233, 0.4861, 0.3483, 0.2874, 0.233, 0.3599, 0.767, 0.4987, 0.3223, 0.3189, 0.1556, 0.4861, 0.3483, 0.3625, 0.0904, 0.3189, 0.1556, 0.4987, 0.3223, 0.4158, 0.04112, 0.4987, 0.3223, 0.5175, 0.3049, 0.4158, 0.04112, 0.3625, 0.0904, 0.4987, 0.3223, 0.476, 0.01042, 0.5175, 0.3049, 0.5397, 0.2989, 0.476, 0.01042, 0.4158, 0.04112, 0.5175, 0.3049, 0.5397, 0.0, 0.476, 0.01042, 0.5397, 0.2989, 1.0, 0.0, 0.5397, 0.2989, 1.0, 0.2989, 1.0, 0.0, 0.5397, 0.0, 0.5397, 0.2989, 0.0, 1.0, 1.0, 0.0, 1.0, 1.0, 0.0, 1.0, 0.0, 0.0, 1.0, 0.0, 0.5397, 0.2989, 1.0, 0.0, 1.0, 0.2989, 0.5397, 0.2989, 0.5397, 0.0, 1.0, 0.0, 0.5397, 0.2989, 0.476, 0.01042, 0.5397, 0.0, 0.5175, 0.3049, 0.4158, 0.04112, 0.476, 0.01042, 0.5175, 0.3049, 0.476, 0.01042, 0.5397, 0.2989, 0.4987, 0.3223, 0.3625, 0.0904, 0.4158, 0.04112, 0.4987, 0.3223, 0.4158, 0.04112, 0.5175, 0.3049, 0.3189, 0.1556, 0.4987, 0.3223, 0.4861, 0.3483, 0.3189, 0.1556, 0.3625, 0.0904, 0.4987, 0.3223, 0.2874, 0.233, 0.3189, 0.1556, 0.4861, 0.3483, 0.3599, 0.767, 0.2874, 0.233, 0.4861, 0.3483, 0.1612, 0.6517, 0.3599, 0.767, 0.3285, 0.8444, 0.1612, 0.6517, 0.2874, 0.233, 0.3599, 0.767, 0.1486, 0.6777, 0.1612, 0.6517, 0.3285, 0.8444, 0.2848, 0.9096, 0.1486, 0.6777, 0.3285, 0.8444, 0.1298, 0.6951, 0.1486, 0.6777, 0.2848, 0.9096, 0.2315, 0.9589, 0.1298, 0.6951, 0.2848, 0.9096, 0.1713, 0.9896, 0.1077, 0.7011, 0.1298, 0.6951, 0.1713, 0.9896, 0.1298, 0.6951, 0.2315, 0.9589, 0.005645, 0.8506, 0.0, 0.7011, 0.1077, 0.7011, 0.1077, 1.0, 0.005645, 0.8506, 0.1077, 0.7011, 0.1077, 1.0, 0.1077, 0.7011, 0.1713, 0.9896, 0.0, 1.0, 0.005645, 0.8506, 0.1077, 1.0, 1.0, 1.0, 0.0, 0.0, 0.0, 1.0, 1.0, 1.0, 1.0, 0.0, 0.0, 0.0, 1.0, 1.0, 0.0, 0.0, 0.0, 1.0, 1.0, 1.0, 1.0, 0.0, 0.0, 0.0, 0.0, 1.0, 0.0, 0.0, 1.0, 0.0, 0.0, 1.0, 1.0, 0.0, 1.0, 1.0, 1.0, 1.0, 0.0, 0.0, 0.0, 1.0, 1.0, 1.0, 1.0, 0.0, 0.0, 0.0, 0.0, 0.7647, 1.0, 1.0, 1.0, 0.7647, 0.0, 0.7647, 0.0, 1.0, 1.0, 1.0, 0.0, 0.4137, 1.0, 0.7647, 1.0, 0.4137, 0.0, 0.4137, 0.0, 0.7647, 1.0, 0.7647, 0.0, 0.0, 1.0, 0.4137, 1.0, 0.0, 0.0, 0.0, 0.0, 0.4137, 1.0, 0.4137, 0.0, 1.0, 1.0, 0.8752, 1.0, 1.0, 0.0, 0.8752, 1.0, 0.7023, 1.0, 0.8752, 0.0, 0.8752, 1.0, 0.8752, 0.0, 1.0, 0.0, 0.7023, 1.0, 0.4908, 1.0, 0.7023, 0.0, 0.7023, 1.0, 0.7023, 0.0, 0.8752, 0.0, 0.4908, 1.0, 0.2523, 1.0, 0.4908, 0.0, 0.4908, 1.0, 0.4908, 0.0, 0.7023, 0.0, 0.2523, 1.0, 0.2523, 0.0, 0.4908, 0.0, 0.0, 1.0, 0.0, 1.0, 0.2523, 0.0, 0.0, 1.0, 0.2523, 0.0, 0.2523, 1.0, 1.0, 0.0, 0.0, 1.0, 0.0, 1.0, 1.0, 0.0, 1.0, 0.0, 0.0, 1.0, 0.0, 0.0, 1.0, 1.0, 1.0, 1.0, 0.0, 0.0, 0.0, 0.0, 1.0, 1.0, 0.7477, 0.0, 1.0, 1.0, 1.0, 1.0, 0.7477, 0.0, 0.7477, 0.0, 1.0, 1.0, 0.5092, 0.0, 0.5092, 0.0, 0.7477, 1.0, 0.5092, 0.0, 0.7477, 1.0, 0.7477, 1.0, 0.2977, 0.0, 0.2977, 0.0, 0.5092, 1.0, 0.2977, 0.0, 0.5092, 1.0, 0.5092, 1.0, 0.1248, 0.0, 0.1248, 0.0, 0.2977, 1.0, 0.1248, 0.0, 0.2977, 1.0, 0.2977, 1.0, 0.0, 0.0, 0.0, 0.0, 0.1248, 1.0, 0.0, 0.0, 0.1248, 1.0, 0.1248, 1.0, 0.5863, 0.0, 1.0, 0.0, 0.5863, 1.0, 0.5863, 1.0, 1.0, 0.0, 1.0, 1.0, 0.2353, 0.0, 0.5863, 0.0, 0.2353, 1.0, 0.2353, 1.0, 0.5863, 0.0, 0.5863, 1.0, 0.0, 0.0, 0.2353, 0.0, 0.0, 1.0, 0.0, 1.0, 0.2353, 0.0, 0.2353, 0.005645, 0.8506, 0.1077, 1.0, 0.0, 1.0, 0.1077, 0.7011, 0.1713, 0.9896, 0.1077, 1.0, 0.1077, 0.7011, 0.005645, 0.8506, 0.0, 0.7011, 0.1077, 0.7011, 0.1077, 1.0, 0.005645, 0.8506, 0.1298, 0.6951, 0.2315, 0.9589, 0.1713, 0.9896, 0.1298, 0.6951, 0.1713, 0.9896, 0.1077, 0.7011, 0.1486, 0.6777, 0.2848, 0.9096, 0.2315, 0.9589, 0.1486, 0.6777, 0.2315, 0.9589, 0.1298, 0.6951, 0.3285, 0.8444, 0.1486, 0.6777, 0.1612, 0.6517, 0.3285, 0.8444, 0.2848, 0.9096, 0.1486, 0.6777, 0.3599, 0.767, 0.3285, 0.8444, 0.1612, 0.6517, 0.2874, 0.233, 0.3599, 0.767, 0.1612, 0.6517, 0.4861, 0.3483, 0.2874, 0.233, 0.3189, 0.1556, 0.4861, 0.3483, 0.3599, 0.767, 0.2874, 0.233, 0.4987, 0.3223, 0.4861, 0.3483, 0.3189, 0.1556, 0.3625, 0.0904, 0.4987, 0.3223, 0.3189, 0.1556, 0.4158, 0.04112, 0.5175, 0.3049, 0.4987, 0.3223, 0.4158, 0.04112, 0.4987, 0.3223, 0.3625, 0.0904, 0.476, 0.01042, 0.5397, 0.2989, 0.5175, 0.3049, 0.476, 0.01042, 0.5175, 0.3049, 0.4158, 0.04112, 0.5397, 0.0, 0.5397, 0.2989, 0.476, 0.01042, 1.0, 0.0, 1.0, 0.2989, 0.5397, 0.2989, 1.0, 0.0, 0.5397, 0.2989, 0.5397, 0.0, 0.0, 1.0, 1.0, 1.0, 1.0, 0.0, 0.0, 1.0, 1.0, 0.0, 0.0, 0.0, 0.5397, 0.2989, 1.0, 0.2989, 1.0, 0.0, 0.5397, 0.2989, 1.0, 0.0, 0.5397, 0.0, 0.5397, 0.2989, 0.5397, 0.0, 0.476, 0.01042, 0.5175, 0.3049, 0.476, 0.01042, 0.4158, 0.04112, 0.5175, 0.3049, 0.5397, 0.2989, 0.476, 0.01042, 0.4987, 0.3223, 0.4158, 0.04112, 0.3625, 0.0904, 0.4987, 0.3223, 0.5175, 0.3049, 0.4158, 0.04112, 0.3189, 0.1556, 0.4861, 0.3483, 0.4987, 0.3223, 0.3189, 0.1556, 0.4987, 0.3223, 0.3625, 0.0904, 0.2874, 0.233, 0.4861, 0.3483, 0.3189, 0.1556, 0.3599, 0.767, 0.4861, 0.3483, 0.2874, 0.233, 0.1612, 0.6517, 0.3285, 0.8444, 0.3599, 0.767, 0.1612, 0.6517, 0.3599, 0.767, 0.2874, 0.233, 0.1486, 0.6777, 0.3285, 0.8444, 0.1612, 0.6517, 0.2848, 0.9096, 0.3285, 0.8444, 0.1486, 0.6777, 0.2315, 0.9589, 0.1486, 0.6777, 0.1298, 0.6951, 0.2315, 0.9589, 0.2848, 0.9096, 0.1486, 0.6777, 0.1713, 0.9896, 0.1298, 0.6951, 0.1077, 0.7011, 0.1713, 0.9896, 0.2315, 0.9589, 0.1298, 0.6951, 0.005645, 0.8506, 0.1077, 0.7011, 0.0, 0.7011, 0.1077, 1.0, 0.1713, 0.9896, 0.1077, 0.7011, 0.1077, 1.0, 0.1077, 0.7011, 0.005645, 0.8506, 0.0, 1.0, 0.1077, 1.0, 0.005645, 0.8506, 1.0, 1.0, 0.0, 1.0, 0.0, 0.0, 1.0, 1.0, 0.0, 0.0, 1.0, 0.0, 0.0, 0.0, 1.0, 1.0, 1.0, 0.0, 0.0, 0.0, 0.0, 1.0, 1.0, 1.0, 1.0, 1.0, 0.0, 0.0, 1.0, 0.0, 1.0, 1.0, 0.0, 1.0, 0.0, 0.0, 1.0, 1.0, 0.0, 0.0, 0.0, 1.0, 1.0, 1.0, 1.0, 0.0, 0.0, 0.0, 1.0, 0.2353, 0.0, 0.0, 0.0, 0.2353, 1.0, 0.2353, 1.0, 0.0, 0.0, 0.0, 1.0, 0.5863, 0.0, 0.2353, 0.0, 0.5863, 1.0, 0.5863, 1.0, 0.2353, 0.0, 0.2353, 1.0, 1.0, 0.0, 0.5863, 0.0, 1.0, 1.0, 1.0, 1.0, 0.5863, 0.0, 0.5863, 1.0, 0.1248, 0.0, 0.0, 1.0, 0.0, 1.0, 0.1248, 0.0, 0.1248, 0.0, 0.0, 1.0, 0.2977, 0.0, 0.2977, 0.0, 0.1248, 1.0, 0.2977, 0.0, 0.1248, 1.0, 0.1248, 1.0, 0.5092, 0.0, 0.5092, 0.0, 0.2977, 1.0, 0.5092, 0.0, 0.2977, 1.0, 0.2977, 1.0, 0.7477, 0.0, 0.7477, 0.0, 0.5092, 1.0, 0.7477, 0.0, 0.5092, 1.0, 0.5092, 1.0, 1.0, 0.0, 1.0, 0.0, 0.7477, 1.0, 1.0, 0.0, 0.7477, 1.0, 0.7477, 1.0, 0.0, 0.0, 1.0, 1.0, 1.0, 1.0, 0.0, 0.0, 0.0, 0.0, 1.0, 1.0, 1.0, 0.0, 0.0, 1.0, 0.0, 1.0, 1.0, 0.0, 1.0, 0.0, 0.0, 0.0, 0.2523, 1.0, 0.0, 0.0, 0.0, 0.0, 0.2523, 1.0, 0.2523, 1.0, 0.0, 0.0, 0.4908, 1.0, 0.4908, 1.0, 0.2523, 0.0, 0.4908, 1.0, 0.2523, 0.0, 0.2523, 0.0, 0.7023, 1.0, 0.7023, 1.0, 0.4908, 0.0, 0.7023, 1.0, 0.4908, 0.0, 0.4908, 0.0, 0.8752, 1.0, 0.8752, 1.0, 0.7023, 0.0, 0.8752, 1.0, 0.7023, 0.0, 0.7023, 0.0, 1.0, 1.0, 1.0, 1.0, 0.8752, 0.0, 1.0, 1.0, 0.8752, 0.0, 0.8752, 0.0, 0.4137, 1.0, 0.0, 1.0, 0.4137, 0.0, 0.4137, 0.0, 0.0, 1.0, 0.0, 0.0, 0.7647, 1.0, 0.4137, 1.0, 0.7647, 0.0, 0.7647, 0.0, 0.4137, 1.0, 0.4137, 0.0, 1.0, 1.0, 0.7647, 1.0, 1.0, 0.0, 1.0, 0.0, 0.7647, 1.0, 0.7647, 0.438, 0.2989, 0.5043, 0.01042, 0.438, 0.0, 0.438, 0.2989, 0.438, 0.0, 0.0, 0.0, 0.438, 0.2989, 0.0, 0.0, 0.0, 0.2989, 0.4611, 0.3049, 0.567, 0.04112, 0.5043, 0.01042, 0.4611, 0.3049, 0.5043, 0.01042, 0.438, 0.2989, 0.4807, 0.3223, 0.6225, 0.0904, 0.567, 0.04112, 0.4807, 0.3223, 0.567, 0.04112, 0.4611, 0.3049, 0.668, 0.1556, 0.4807, 0.3223, 0.4938, 0.3483, 0.668, 0.1556, 0.6225, 0.0904, 0.4807, 0.3223, 0.7008, 0.233, 0.668, 0.1556, 0.4938, 0.3483, 0.6252, 0.767, 0.7008, 0.233, 0.4938, 0.3483, 0.8322, 0.6517, 0.6252, 0.767, 0.658, 0.8444, 0.8322, 0.6517, 0.7008, 0.233, 0.6252, 0.767, 0.8453, 0.6777, 0.8322, 0.6517, 0.658, 0.8444, 0.7034, 0.9096, 0.8453, 0.6777, 0.658, 0.8444, 0.759, 0.9589, 0.8648, 0.6951, 0.8453, 0.6777, 0.759, 0.9589, 0.8453, 0.6777, 0.7034, 0.9096, 0.8216, 0.9896, 0.8879, 0.7011, 0.8648, 0.6951, 0.8216, 0.9896, 0.8648, 0.6951, 0.759, 0.9589, 0.9941, 0.8506, 1.0, 0.7011, 0.8879, 0.7011, 0.8879, 1.0, 0.9941, 0.8506, 0.8879, 0.7011, 0.8879, 1.0, 0.8879, 0.7011, 0.8216, 0.9896, 1.0, 1.0, 0.9941, 0.8506, 0.8879, 1.0, 0.0, 1.0, 1.0, 1.0, 1.0, 0.0, 0.0, 1.0, 1.0, 0.0, 0.0, 0.0, 0.438, 0.2989, 0.0, 0.2989, 0.0, 0.0, 0.438, 0.2989, 0.0, 0.0, 0.438, 0.0, 0.438, 0.2989, 0.438, 0.0, 0.5043, 0.01042, 0.4611, 0.3049, 0.5043, 0.01042, 0.567, 0.04112, 0.4611, 0.3049, 0.438, 0.2989, 0.5043, 0.01042, 0.4807, 0.3223, 0.567, 0.04112, 0.6225, 0.0904, 0.4807, 0.3223, 0.4611, 0.3049, 0.567, 0.04112, 0.668, 0.1556, 0.4938, 0.3483, 0.4807, 0.3223, 0.668, 0.1556, 0.4807, 0.3223, 0.6225, 0.0904, 0.7008, 0.233, 0.4938, 0.3483, 0.668, 0.1556, 0.6252, 0.767, 0.4938, 0.3483, 0.7008, 0.233, 0.8322, 0.6517, 0.658, 0.8444, 0.6252, 0.767, 0.8322, 0.6517, 0.6252, 0.767, 0.7008, 0.233, 0.8453, 0.6777, 0.658, 0.8444, 0.8322, 0.6517, 0.7034, 0.9096, 0.658, 0.8444, 0.8453, 0.6777, 0.759, 0.9589, 0.8453, 0.6777, 0.8648, 0.6951, 0.759, 0.9589, 0.7034, 0.9096, 0.8453, 0.6777, 0.8216, 0.9896, 0.8648, 0.6951, 0.8879, 0.7011, 0.8216, 0.9896, 0.759, 0.9589, 0.8648, 0.6951, 0.9941, 0.8506, 0.8879, 0.7011, 1.0, 0.7011, 0.8879, 1.0, 0.8216, 0.9896, 0.8879, 0.7011, 0.8879, 1.0, 0.8879, 0.7011, 0.9941, 0.8506, 1.0, 1.0, 0.8879, 1.0, 0.9941, 0.8506, 1.0, 1.0, 0.0, 1.0, 0.0, 0.0, 1.0, 1.0, 0.0, 0.0, 1.0, 0.0, 1.0, 0.4855, 0.2349, 0.113, 0.6835, 0.4344, 0.7532, 0.0, 1.0, 0.4855, 0.6835, 0.4344, 0.0, 0.5145, 1.0, 1.0, 0.4423, 0.5948, 0.0, 0.1508, 0.0, 0.5145, 0.4423, 0.5948, 0.4423, 0.5948, 0.1349, 0.5008, 0.0, 0.1508, 0.0, 0.1508, 0.1349, 0.5008, 0.9996, 1.0])
me_shape_73_indexedfaceset.materials.append(mat_plastic_chip_detailed)
me_shape_73_indexedfaceset.materials.append(mat_metal_pins)
me_shape_73_indexedfaceset.update()
me_shape_73_indexedfaceset.normals_split_custom_set([tuple(v) for v in zip(*[iter([-1.0, 4.041e-08, 0.0, -1.0, 8.926e-09, 0.0, -1.0, 0.0, 0.0, -1.0, 4.041e-08, 0.0, -1.0, 4.934e-08, 0.0, -1.0, 8.926e-09, 0.0, -0.9986, -2.726e-07, 0.05234, -0.9986, -2.726e-07, 0.05234, -0.9906, -0.05592, 0.1247, -0.9986, 9.344e-08, 0.05234, -0.9986, 9.344e-08, 0.05234, -0.9986, 9.344e-08, 0.05234, -0.9986, -9.344e-08, 0.05234, -0.9986, -9.344e-08, 0.05234, -0.9986, -9.344e-08, 0.05234, -0.9986, 0.0, 0.05234, -0.9986, 0.0, 0.05234, -0.9986, 0.0, 0.05234, -0.9986, 5.11e-08, 0.05234, -0.9986, 5.11e-08, 0.05234, -0.994, -0.09134, 0.05993, -0.9986, -1.362e-07, 0.05234, -0.9986, -1.362e-07, 0.05234, -0.9986, -1.362e-07, 0.05234, -0.9986, 3.738e-08, -0.05234, -0.9986, 3.738e-08, -0.05234, -0.9986, 3.738e-08, -0.05234, -0.9986, -1.527e-07, -0.05234, -0.9902, -0.04551, -0.1317, -0.9986, -1.527e-07, -0.05234, -0.9986, -2.334e-07, -0.05234, -0.9926, -0.08476, -0.08737, -0.9986, -2.334e-07, -0.05234, -0.9986, -1.869e-07, -0.05234, -0.9986, -1.869e-07, -0.05234, -0.9986, -1.869e-07, -0.05234, -0.9902, 0.04573, -0.1321, -0.9986, 0.0, -0.05234, -0.9986, 0.0, -0.05234, -0.9933, 0.0898, -0.07317, -0.9936, -0.09044, -0.06793, -0.9986, -3.672e-08, -0.05234, 0.9986, 8.416e-08, 0.05234, 0.9986, 8.416e-08, 0.05234, 0.9986, 8.416e-08, 0.05234, 0.9986, -4.132e-07, 0.05234, 0.9986, -4.132e-07, 0.05234, 0.9986, -4.132e-07, 0.05234, 0.9986, 3.292e-07, 0.05234, 0.9986, 3.292e-07, 0.05234, 0.9986, 3.292e-07, 0.05234, 0.9986, 6.268e-08, 0.05233, 0.9986, 6.268e-08, 0.05233, 0.9986, 6.268e-08, 0.05233, 0.9986, 7.835e-08, 0.05234, 0.9986, 7.835e-08, 0.05234, 0.9986, 7.835e-08, 0.05234, 0.9986, 0.0, 0.05234, 0.9986, 0.0, 0.05234, 0.9986, 0.0, 0.05234, 0.9986, 1.93e-07, 0.05234, 0.9986, 1.93e-07, 0.05234, 0.9986, 1.93e-07, 0.05234, 0.9986, 6.198e-07, 0.05234, 0.9986, 6.198e-07, 0.05234, 0.9986, 6.198e-07, 0.05234, 0.9986, 0.0, 0.05234, 0.9986, 0.0, 0.05234, 0.9986, 0.0, 0.05234, 0.9986, 1.176e-07, 0.05234, 0.9986, 1.176e-07, 0.05234, 0.9986, 1.176e-07, 0.05234, 0.9986, -3.472e-07, -0.05234, 0.9986, -3.472e-07, -0.05234, 0.9986, -3.472e-07, -0.05234, 0.9986, 0.0, -0.05234, 0.9986, 0.0, -0.05234, 0.9986, 0.0, -0.05234, 0.9986, 2.334e-07, -0.05234, 0.9986, 2.334e-07, -0.05234, 0.9986, 2.334e-07, -0.05234, 0.9986, 0.0, -0.05234, 0.9986, 0.0, -0.05234, 0.9986, 0.0, -0.05234, 0.9986, 7.835e-08, -0.05234, 0.9986, 7.835e-08, -0.05234, 0.9986, 7.835e-08, -0.05234, 0.9986, -2.421e-08, -0.05234, 0.9986, -2.421e-08, -0.05234, 0.9986, -2.421e-08, -0.05234, 0.9971, 0.05257, -0.0544, 0.9986, 7.344e-08, -0.05234, 0.9986, 7.344e-08, -0.05234, 0.9986, 0.0, -0.05234, 0.9986, 0.0, -0.05234, 0.9954, 0.03933, -0.08716, 0.9986, 0.0, -0.05234, 0.9986, 0.0, -0.05234, 0.9986, 0.0, -0.05234, 0.9986, 0.0, -0.05234, 0.9986, 0.0, -0.05234, 0.9947, 0.01892, -0.1013, 2.72e-09, -0.9986, 0.05234, 2.72e-09, -0.9986, 0.05234, 2.72e-09, -0.9986, 0.05234, 2.781e-09, -0.9986, 0.05234, 2.781e-09, -0.9986, 0.05234, 2.781e-09, -0.9986, 0.05234, 2.781e-09, 0.9986, 0.05234, 2.781e-09, 0.9986, 0.05234, 2.781e-09, 0.9986, 0.05234, 1.36e-09, 0.9986, 0.05234, 1.36e-09, 0.9986, 0.05234, 1.36e-09, 0.9986, 0.05234, 4.168e-08, 8.316e-08, 1.0, 4.168e-08, 8.316e-08, 1.0, -0.00629, -0.03544, 0.9994, 5.002e-08, 8.316e-08, 1.0, -0.02835, -0.02217, 0.9994, 5.002e-08, 8.316e-08, 1.0, 0.0, -0.9986, -0.05234, 0.0, -0.9986, -0.05234, 0.06173, -0.9908, -0.1201, -4.572e-09, -0.9986, -0.05234, -4.572e-09, -0.9986, -0.05234, -4.572e-09, -0.9986, -0.05234, 0.02789, 0.9972, -0.0697, -4.572e-09, 0.9986, -0.05234, -4.572e-09, 0.9986, -0.05234, 0.03286, 0.998, -0.05344, 0.0, 0.9986, -0.05234, 0.0, 0.9986, -0.05234, 0.0, -8.43e-08, -1.0, 0.0, -8.43e-08, -1.0, 0.0, -8.43e-08, -1.0, 0.0, -8.43e-08, -1.0, 0.0, -8.43e-08, -1.0, 0.0, -8.43e-08, -1.0, -0.6589, -0.495, -0.5664, -0.2595, -0.1445, -0.9549, -0.1433, -0.07466, -0.9869, -0.1785, 0.7009, -0.6906, -0.6584, 0.4955, -0.5665, -0.1463, 0.1002, -0.9841, -0.4908, 0.7009, -0.5176, -0.8506, 0.4955, -0.1762, -0.1311, 0.4951, -0.8589, -0.8509, -0.495, -0.1759, -0.4909, -0.7009, -0.5176, -0.1315, -0.4956, -0.8585, -0.9521, 0.09147, -0.2919, -0.9688, 0.06662, -0.2386, -0.5311, 0.4952, -0.6875, -0.9688, -0.06624, -0.2388, -0.6801, -0.7009, -0.2152, -0.5313, -0.4956, -0.6871, -0.2275, -0.9184, -0.3236, -0.239, -0.9261, -0.292, -0.239, -0.9261, -0.292, -0.5145, -0.2943, -0.8054, -0.2382, -0.1213, -0.9636, -0.2719, -0.3, -0.9144, -0.58, -0.5238, -0.6239, -0.6487, -0.6488, -0.3978, -0.7339, -0.6001, -0.3182, -0.5408, -0.5564, -0.6308, -0.3982, -0.7659, -0.5047, -0.4294, -0.7566, -0.4931, -0.5162, -0.5352, -0.6686, -0.2231, -0.6593, -0.718, -0.2644, -0.685, -0.6788, -0.2314, 0.9171, -0.3247, -0.239, 0.9261, -0.292, -0.239, 0.9261, -0.292, -0.5142, 0.4849, -0.7074, -0.2609, 0.6841, -0.6812, -0.2236, 0.6593, -0.7178, -0.5311, 0.5492, -0.6453, -0.7339, 0.6001, -0.3182, -0.6488, 0.6488, -0.3978, -0.5464, 0.2398, -0.8025, -0.272, 0.2995, -0.9145, -0.2214, 0.1148, -0.9684, -0.4878, 0.5434, -0.6832, -0.4294, 0.7566, -0.4931, -0.3992, 0.7624, -0.5093, -0.5356, -0.1131, -0.8369, -0.9569, 0.1798, -0.2282, -0.9013, 0.355, -0.2484, -0.8389, 0.4346, -0.3276, -0.616, 0.5307, -0.5821, -0.809, -0.3808, -0.4479, -0.9762, -0.1897, -0.1052, -0.6462, 0.4212, -0.6364, -0.1068, -0.2917, -0.9505, -0.6286, -0.3151, -0.711, -0.4121, 0.4793, -0.7749, -0.1062, 0.2526, -0.9617, -0.258, -0.964, -0.06404, -0.258, -0.964, -0.06404, -0.258, -0.964, -0.06404, -0.7054, -0.7054, -0.06889, -0.7613, -0.63, -0.1534, -0.7054, -0.7054, -0.06889, -0.964, -0.258, -0.06405, -0.9739, -0.1896, -0.1247, -0.9292, -0.3335, -0.1592, -0.7054, -0.7054, -0.06889, -0.7054, -0.7054, -0.06889, -0.7054, -0.7054, -0.06889, -0.6914, -0.1808, -0.6995, -0.06137, -0.2614, -0.9633, -0.1081, -0.1756, -0.9785, -0.6914, -0.4999, -0.5216, -0.02038, -0.7082, -0.7057, -0.01191, -0.6425, -0.7662, 0.4876, -0.6554, -0.5767, 0.09818, -0.1634, -0.9817, 0.08081, -0.1438, -0.9863, 0.5072, -0.8475, -0.1563, 0.02822, -0.6735, -0.7387, 0.4876, -0.1418, -0.8615, -0.09152, -0.9521, -0.2918, 0.0, -0.9537, -0.3007, -0.0278, -0.947, -0.3201, 0.06618, -0.9688, -0.2387, 0.02832, -0.9472, -0.3194, 0.5072, -0.512, -0.6932, 0.3289, -0.05098, -0.943, 0.2827, -0.05199, -0.9578, 0.1699, -0.1077, -0.9796, -0.1406, -0.83, -0.5398, 0.6913, -0.03444, -0.7218, 0.6493, -0.03379, -0.7598, 0.8074, 0.5823, -0.09564, 0.2945, 0.04161, -0.9548, 0.1684, 0.04904, -0.9845, -0.01872, -0.6743, -0.7382, 0.9537, 0.0, -0.3007, 0.9428, -0.00454, -0.3334, 0.7337, 0.5382, 0.4148, 0.7006, -0.03005, -0.7129, -0.2202, 0.7569, -0.6153, 0.9682, 0.004808, -0.2503, 0.9537, 2.63e-08, -0.3007, 0.03248, 0.817, -0.5758, -0.06085, 0.2616, -0.9633, -0.05116, 0.1696, -0.9842, -0.1047, 0.1506, -0.983, -0.04469, 0.2916, -0.9555, 0.05626, 0.368, -0.9281, 0.08328, 0.2014, -0.976, 0.002618, 0.6628, -0.7488, 0.5214, 0.7282, -0.4449, 0.1237, 0.6408, -0.7577, -0.01386, 0.7111, -0.703, -0.01817, 0.5841, -0.8115, -0.01181, 0.6428, -0.7659, 0.0, 0.9537, -0.3007, 0.003729, 0.963, -0.2694, 0.2212, 0.629, -0.7453, 0.0, 0.9537, -0.3007, -0.02208, 0.9561, 0.2922, -0.03185, 0.949, -0.3138, -0.964, 0.258, -0.06404, -0.9292, 0.3335, -0.1592, -0.9739, 0.1893, -0.1249, -0.7054, 0.7054, -0.06889, -0.7054, 0.7054, -0.06889, -0.7613, 0.63, -0.1534, -0.258, 0.964, -0.06404, -0.258, 0.964, -0.06404, -0.258, 0.964, -0.06404, -0.7054, 0.7054, -0.06889, -0.7054, 0.7054, -0.06889, -0.7054, 0.7054, -0.06889, -0.964, -0.258, 0.06404, -0.9294, -0.3337, 0.1579, -0.9739, -0.1897, 0.1246, -0.258, -0.964, 0.06404, -0.258, -0.964, 0.06404, -0.258, -0.964, 0.06404, -0.7058, -0.7057, 0.06195, -0.7058, -0.7057, 0.06195, -0.7633, -0.6299, 0.1437, -0.7057, -0.7057, 0.06195, -0.6959, -0.6935, 0.1864, -0.7057, -0.7057, 0.06195, 0.9238, -0.215, -0.3169, 0.9261, -0.239, -0.292, 0.9261, -0.239, -0.292, 0.4337, -0.8387, -0.3294, -0.4022, -0.8009, -0.4437, 0.4637, -0.6194, -0.6335, -0.1237, -0.5174, -0.8468, 0.3531, -0.9018, -0.2491, 0.18, -0.9568, -0.2285, 0.2949, -0.535, -0.7917, 0.1197, -0.2343, -0.9648, 0.2931, -0.2517, -0.9223, 0.5125, -0.5692, -0.6429, 0.6487, -0.6488, -0.3978, 0.601, -0.7327, -0.3195, -0.1988, -0.9764, -0.08374, -0.2851, -0.1182, -0.9512, 0.4182, -0.5869, -0.6933, 0.536, -0.5458, -0.6441, 0.776, -0.4014, -0.4865, 0.7566, -0.4294, -0.4931, -0.3052, -0.6246, -0.7188, 0.2503, -0.1183, -0.9609, 0.5131, -0.3683, -0.7753, 0.5194, -0.535, -0.6663, 0.6427, -0.2328, -0.7299, 0.6857, -0.279, -0.6723, 0.6591, 0.5808, -0.4779, 0.6419, 0.7461, -0.1769, 0.7423, 0.649, -0.1668, 0.8232, 0.3357, -0.4578, 0.9341, 0.3143, -0.1696, 0.9547, 0.1949, -0.2249, 0.8334, 0.3946, -0.387, 0.9576, 0.1316, -0.2564, 0.05163, -0.5588, -0.8277, 0.3088, 0.8962, -0.3184, -0.3442, 0.8464, -0.4064, 0.2138, 0.9394, -0.2681, 0.4604, 0.2853, -0.8406, 0.3917, 0.1372, -0.9098, 0.283, 0.2473, -0.9267, 0.2769, 0.8925, -0.3561, 0.2081, 0.9362, -0.2832, 0.3225, 0.9123, -0.2524, 0.2645, 0.3843, -0.8845, 0.5407, 0.2053, -0.8158, 0.2435, 0.2431, -0.9389, 0.636, 0.7, -0.3248, 0.6641, 0.7301, -0.1611, 0.7876, 0.4889, -0.375, -0.1004, 0.9661, -0.2377, 0.1752, 0.7011, -0.6913, 0.06133, 0.5854, -0.8084, -0.7058, 0.7057, 0.06195, -0.7058, 0.7057, 0.06195, -0.7058, 0.7057, 0.06195, -0.258, 0.964, 0.06404, -0.258, 0.964, 0.06404, -0.258, 0.964, 0.06404, -0.964, 0.258, 0.06404, -0.964, 0.258, 0.06404, -0.964, 0.258, 0.06404, -0.7057, 0.7057, 0.06195, -0.7057, 0.7057, 0.06195, -0.7057, 0.7057, 0.06195, -0.6726, -0.06922, 0.7368, -0.8509, -0.4951, 0.1759, -0.1117, -0.5072, 0.8546, -0.2309, -0.06917, 0.9705, -0.6655, -0.5072, 0.5476, -0.2229, -0.0224, 0.9746, -0.3022, 0.04716, 0.9521, -0.2654, 0.03239, 0.9636, -0.2504, 6.677e-08, 0.9681, -0.9593, -0.0161, 0.2819, -0.9688, -0.06614, 0.2389, -0.5313, -0.4956, 0.6871, -0.698, 0.02146, 0.7158, -0.4899, 0.7009, 0.5184, -0.6523, 0.0541, 0.756, -0.9537, -2.595e-08, 0.3007, -0.952, 0.09135, 0.2921, -0.947, 0.01358, 0.3211, -0.239, -0.9261, 0.292, -0.1852, -0.9031, 0.3875, -0.239, -0.9261, 0.292, -0.9567, -0.1801, 0.2286, -0.9015, -0.3542, 0.2487, -0.5356, 0.1132, 0.8368, -0.08671, 0.3033, 0.9489, -0.9762, 0.1896, 0.1051, -0.5878, -0.4186, 0.6922, -0.207, -0.2864, 0.9355, -0.6355, 0.3323, 0.697, -0.3692, -0.5127, 0.7751, -0.5684, -0.513, 0.6432, -0.7334, -0.6004, 0.3188, -0.6488, -0.6487, 0.3977, -0.5354, -0.2939, 0.7918, -0.2517, -0.2931, 0.9223, -0.2702, -0.2086, 0.9399, -0.6191, -0.465, 0.6329, -0.809, 0.3808, 0.4477, -0.8388, -0.4342, 0.3284, -0.5449, -0.5359, 0.6449, -0.4294, -0.7566, 0.4931, -0.3261, -0.7971, 0.5082, -0.2406, -0.7398, 0.6284, -0.2328, -0.6427, 0.7299, -0.5349, -0.5187, 0.667, 0.964, -0.258, -0.06405, 0.964, -0.258, -0.06405, 0.964, -0.258, -0.06405, 0.7054, -0.7054, -0.06889, 0.6306, -0.7613, -0.1508, 0.7054, -0.7054, -0.06889, 0.258, -0.964, -0.06404, 0.1896, -0.9739, -0.1247, 0.3323, -0.9299, -0.1577, 0.7054, -0.7054, -0.06889, 0.6934, -0.6945, -0.1921, 0.7054, -0.7054, -0.06889, 0.258, 0.964, -0.06404, 0.2882, 0.9461, -0.1478, 0.2526, 0.9628, -0.09645, 0.7054, 0.7054, -0.06889, 0.7459, 0.6529, -0.1317, 0.642, 0.7595, -0.1049, 0.964, 0.258, -0.06405, 0.9612, 0.2503, -0.116, 0.9398, 0.3155, -0.1309, 0.7054, 0.7054, -0.06889, 0.6984, 0.6977, -0.1597, 0.7054, 0.7054, -0.06889, -0.3069, 0.2123, 0.9277, -0.2429, 0.2429, 0.9392, -0.03632, 0.4622, 0.886, -0.239, 0.9261, 0.292, -0.2137, 0.9076, 0.3615, -0.239, 0.9261, 0.292, -0.554, 0.554, 0.6215, -0.569, 0.5339, 0.6255, -0.4891, 0.5761, 0.6548, -0.554, 0.554, 0.6215, -0.5592, 0.5331, 0.635, -0.554, 0.554, 0.6215, -0.9261, 0.2391, 0.292, -0.9223, 0.2261, 0.3135, -0.9261, 0.2391, 0.292, -0.2945, 0.6913, 0.6598, -0.5869, 0.5623, 0.5825, -0.5588, 0.517, 0.6485, -0.4954, 0.3462, 0.7967, -0.5287, 0.6276, 0.5715, -0.587, 0.5524, 0.5918, -0.05192, -0.2828, 0.9578, 5.22e-08, -0.2504, 0.9681, -0.02816, -0.2285, 0.9731, 0.04151, -0.2945, 0.9547, 0.03847, -0.2754, 0.9605, 4.474e-08, -0.2504, 0.9681, 0.09611, -0.7255, 0.6815, 0.061, -0.7425, 0.667, 0.02611, -0.6597, 0.7511, -0.08876, -0.7334, 0.674, -0.034, -0.7107, 0.7027, -0.03379, -0.6493, 0.7598, 1.492e-08, -0.9537, 0.3007, 1.492e-08, -0.9537, 0.3007, 0.07927, -0.9305, 0.3576, 1.492e-08, -0.9537, 0.3007, -0.0868, -0.9339, 0.3468, -0.06779, -0.921, 0.3836, 0.258, -0.964, 0.06404, 0.258, -0.964, 0.06404, 0.258, -0.964, 0.06404, 0.964, -0.258, 0.06404, 0.964, -0.258, 0.06404, 0.964, -0.258, 0.06404, 0.7058, -0.7057, 0.06195, 0.7058, -0.7057, 0.06195, 0.7058, -0.7057, 0.06195, 0.7057, -0.7057, 0.06195, 0.7057, -0.7057, 0.06195, 0.7057, -0.7057, 0.06195, 0.7058, 0.7057, 0.06195, 0.7058, 0.7057, 0.06195, 0.7058, 0.7057, 0.06195, 0.964, 0.258, 0.06404, 0.964, 0.258, 0.06404, 0.964, 0.258, 0.06404, 0.258, 0.964, 0.06404, 0.258, 0.964, 0.06404, 0.258, 0.964, 0.06404, 0.7057, 0.7057, 0.06195, 0.7057, 0.7057, 0.06195, 0.7057, 0.7057, 0.06195, 0.0229, 0.4213, 0.9066, -0.05122, 0.5271, 0.8482, 4.474e-08, 0.2504, 0.9681, 0.1703, 0.3092, 0.9356, 5.22e-08, 0.2504, 0.9681, 5.22e-08, 0.2504, 0.9681, -0.01477, 0.706, 0.7081, -0.04435, 0.7313, 0.6807, -0.2977, 0.618, 0.7276, 0.02485, 0.6987, 0.715, -0.2349, 0.5181, 0.8224, 0.06444, 0.5531, 0.8306, 1.119e-08, 0.9537, 0.3007, 1.119e-08, 0.9537, 0.3007, -0.06176, 0.9376, 0.3423, 1.492e-08, 0.9537, 0.3007, 0.0604, 0.937, 0.344, 0.0145, 0.9458, 0.3243, 0.239, -0.9261, 0.292, 0.2037, -0.9012, 0.3825, 0.239, -0.9261, 0.292, 0.9261, -0.2391, 0.292, 0.9115, -0.1785, 0.3705, 0.9261, -0.2391, 0.292, 0.6468, -0.6478, 0.4025, 0.6518, -0.6518, 0.3877, 0.6518, -0.6518, 0.3877, 0.298, -0.2451, 0.9226, 0.2837, -0.2401, 0.9284, 0.2572, -0.2782, 0.9254, 0.2464, -0.2974, 0.9224, 0.2783, -0.2572, 0.9254, 0.2401, -0.2837, 0.9284, 0.2297, -0.6666, 0.7091, 0.1803, -0.6544, 0.7344, 0.1645, -0.7393, 0.653, 0.4069, -0.7806, 0.4744, 0.3078, -0.8144, 0.492, 0.4008, -0.7905, 0.4631, 0.7805, -0.4084, 0.4734, 0.7905, -0.4008, 0.4632, 0.8343, -0.311, 0.4551, 0.7431, -0.1929, 0.6408, 0.6544, -0.1803, 0.7344, 0.6678, -0.2301, 0.7079, 0.9261, 0.2391, 0.292, 0.9198, 0.2293, 0.3184, 0.9261, 0.2391, 0.292, 0.239, 0.9261, 0.292, 0.2238, 0.9219, 0.3161, 0.239, 0.9261, 0.292, 0.299, 0.2416, 0.9232, 0.2143, 0.4049, 0.8889, 0.2837, 0.2401, 0.9284, 0.6445, 0.6504, 0.402, 0.6518, 0.6518, 0.3877, 0.6518, 0.6518, 0.3877, 0.2496, 0.2953, 0.9222, 0.2401, 0.2837, 0.9284, 0.3176, 0.1183, 0.9408, 0.671, 0.2303, 0.7048, 0.5498, 0.1416, 0.8232, 0.6922, 0.2002, 0.6934, 0.7808, 0.412, 0.4697, 0.798, 0.3745, 0.4722, 0.7905, 0.4008, 0.4632, 0.4023, 0.7816, 0.4766, 0.4008, 0.7905, 0.4631, 0.3746, 0.8025, 0.4644, 0.05641, 0.6187, 0.7836, 0.2279, 0.6639, 0.7122, 0.2061, 0.6933, 0.6906, 0.2755, -0.03843, 0.9605, 0.2504, 1.057e-07, 0.9681, 0.2504, 1.057e-07, 0.9681, 0.2809, 0.034, 0.9591, 0.4043, 0.08098, 0.911, 0.2504, 7.785e-08, 0.9681, 0.7573, -0.008432, 0.6531, 0.7048, 0.01723, 0.7092, 0.6179, 0.1632, 0.7691, 0.7114, -0.09322, 0.6966, 0.5494, -0.0487, 0.8341, 0.6597, -0.02618, 0.7511, 0.9537, 7.785e-08, 0.3007, 0.9537, 7.785e-08, 0.3007, 0.9481, 0.02306, 0.317, 0.9537, 7.053e-08, 0.3007, 0.9486, -0.02415, 0.3156, 0.9209, -0.03636, 0.3882, 0.05871, -1.348e-07, -0.9983, 0.05871, -1.347e-07, -0.9983, -6.176e-07, -1.339e-07, -1.0, 0.05871, -1.348e-07, -0.9983, -6.176e-07, -1.339e-07, -1.0, 0.0, -1.339e-07, -1.0, -0.09774, 1.168e-07, 0.9952, -0.09774, 1.059e-07, 0.9952, 0.0, 1.339e-07, 1.0, -0.09774, 1.168e-07, 0.9952, 0.0, 1.339e-07, 1.0, 0.0, 1.339e-07, 1.0, 0.8075, -8.167e-08, -0.5899, 0.8984, -2.025e-07, -0.4392, 0.8984, 3.889e-08, -0.4392, 0.8075, -8.167e-08, -0.5899, 0.8075, -1.152e-07, -0.5899, 0.8984, -2.025e-07, -0.4392, 0.6479, -1.168e-07, -0.7617, 0.6479, -5.742e-10, -0.7617, 0.8075, -1.152e-07, -0.5899, 0.6479, -1.168e-07, -0.7617, 0.8075, -1.152e-07, -0.5899, 0.8075, -8.167e-08, -0.5899, 0.4528, -7.307e-08, -0.8916, 0.4528, -5.497e-08, -0.8916, 0.6479, -5.742e-10, -0.7617, 0.4528, -7.307e-08, -0.8916, 0.6479, -5.742e-10, -0.7617, 0.6479, -1.168e-07, -0.7617, 0.2328, -1.308e-07, -0.9725, 0.2328, -1.226e-07, -0.9725, 0.4528, -5.497e-08, -0.8916, 0.2328, -1.308e-07, -0.9725, 0.4528, -5.497e-08, -0.8916, 0.4528, -7.307e-08, -0.8916, 0.05871, -1.347e-07, -0.9983, 0.05871, -1.348e-07, -0.9983, 0.2328, -1.226e-07, -0.9725, 0.05871, -1.347e-07, -0.9983, 0.2328, -1.226e-07, -0.9725, 0.2328, -1.308e-07, -0.9725, -0.7056, -2.861e-07, 0.7087, -0.8805, -1.514e-07, 0.4741, -0.7056, -8.12e-08, 0.7087, -0.7056, -2.861e-07, 0.7087, -0.8805, -2.141e-07, 0.474, -0.8805, -1.514e-07, 0.4741, -0.3817, -1.556e-08, 0.9243, -0.7056, -8.12e-08, 0.7087, -0.3817, 1.177e-07, 0.9243, -0.3817, -1.556e-08, 0.9243, -0.7056, -2.861e-07, 0.7087, -0.7056, -8.12e-08, 0.7087, -0.09774, 1.168e-07, 0.9952, -0.3817, 1.177e-07, 0.9243, -0.09774, 1.059e-07, 0.9952, -0.09774, 1.168e-07, 0.9952, -0.3817, -1.556e-08, 0.9243, -0.3817, 1.177e-07, 0.9243, 0.8984, -2.025e-07, -0.4392, 0.8805, 1.143e-07, -0.4741, 0.8984, 3.889e-08, -0.4392, 0.8984, -2.025e-07, -0.4392, 0.8805, -1.397e-07, -0.474, 0.8805, 1.143e-07, -0.4741, -0.8984, -1.584e-07, 0.4392, -0.8805, -1.514e-07, 0.4741, -0.8805, -2.141e-07, 0.474, -0.8984, -1.584e-07, 0.4392, -0.8805, -2.141e-07, 0.474, -0.8984, 0.0, 0.4392, 0.09775, -5.197e-08, -0.9952, 0.09775, -1.277e-07, -0.9952, 0.3817, -7.681e-08, -0.9243, 0.3817, 0.0, -0.9243, 0.3817, -7.681e-08, -0.9243, 0.7056, 1.567e-07, -0.7087, 0.3817, 0.0, -0.9243, 0.09775, -5.197e-08, -0.9952, 0.3817, -7.681e-08, -0.9243, 0.7056, 3.05e-09, -0.7087, 0.7056, 1.567e-07, -0.7087, 0.8805, 1.143e-07, -0.4741, 0.7056, 3.05e-09, -0.7087, 0.3817, 0.0, -0.9243, 0.7056, 1.567e-07, -0.7087, 0.8805, -1.397e-07, -0.474, 0.7056, 3.05e-09, -0.7087, 0.8805, 1.143e-07, -0.4741, -0.2328, 2.504e-08, 0.9725, -0.05871, 3.537e-08, 0.9983, -0.05871, 6.668e-08, 0.9983, -0.2328, 2.504e-08, 0.9725, -0.2328, 5.112e-08, 0.9725, -0.05871, 3.537e-08, 0.9983, -0.4528, -7.278e-08, 0.8916, -0.4528, -5.232e-08, 0.8916, -0.2328, 5.112e-08, 0.9725, -0.4528, -7.278e-08, 0.8916, -0.2328, 5.112e-08, 0.9725, -0.2328, 2.504e-08, 0.9725, -0.6479, 2.02e-08, 0.7617, -0.6479, -1.039e-07, 0.7617, -0.4528, -5.232e-08, 0.8916, -0.6479, 2.02e-08, 0.7617, -0.4528, -5.232e-08, 0.8916, -0.4528, -7.278e-08, 0.8916, -0.8075, -8.473e-08, 0.5899, -0.8075, -9.477e-09, 0.5899, -0.6479, -1.039e-07, 0.7617, -0.8075, -8.473e-08, 0.5899, -0.6479, -1.039e-07, 0.7617, -0.6479, 2.02e-08, 0.7617, -0.8984, -1.584e-07, 0.4392, -0.8984, 0.0, 0.4392, -0.8075, -9.477e-09, 0.5899, -0.8984, -1.584e-07, 0.4392, -0.8075, -9.477e-09, 0.5899, -0.8075, -8.473e-08, 0.5899, 9.429e-07, -1.0, -1.081e-07, 9.175e-07, -1.0, 1.764e-06, 4.893e-07, -1.0, 2.407e-07, 4.434e-07, -1.0, -1.215e-06, 9.175e-07, -1.0, -3.308e-07, 9.429e-07, -1.0, -1.081e-07, 4.434e-07, -1.0, -1.215e-06, 4.893e-07, -1.0, 2.407e-07, 0.0, -1.0, -4.378e-07, 4.434e-07, -1.0, -1.215e-06, 9.429e-07, -1.0, -1.081e-07, 4.893e-07, -1.0, 2.407e-07, 0.0, -1.0, -9.93e-07, 0.0, -1.0, -4.378e-07, 0.0, -1.0, -3.682e-07, 0.0, -1.0, -9.93e-07, 4.434e-07, -1.0, -1.215e-06, 0.0, -1.0, -4.378e-07, 0.0, -1.0, -1.967e-06, 0.0, -1.0, -3.682e-07, 0.0, -1.0, 7.364e-07, 0.0, -1.0, -1.967e-06, 0.0, -1.0, -9.93e-07, 0.0, -1.0, -3.682e-07, 0.0, -1.0, 5.571e-07, 0.0, -1.0, -1.803e-06, 0.0, -1.0, -1.967e-06, 0.0, -1.0, 5.571e-07, 0.0, -1.0, -1.967e-06, 0.0, -1.0, 7.364e-07, 0.0, -1.0, 1.898e-07, 0.0, -1.0, -1.803e-06, 0.0, -1.0, 5.571e-07, 0.0, -1.0, 1.118e-07, 0.0, -1.0, -1.803e-06, 0.0, -1.0, 1.898e-07, 0.0, -1.0, 3.691e-06, 0.0, -1.0, 2.998e-07, 0.0, -1.0, 1.118e-07, 0.0, -1.0, 3.691e-06, 0.0, -1.0, 1.118e-07, 0.0, -1.0, 1.898e-07, 1.399e-09, -1.0, 3.844e-06, 0.0, -1.0, 2.998e-07, 0.0, -1.0, 3.691e-06, 6.087e-07, -1.0, 7.543e-07, 0.0, -1.0, 2.998e-07, 1.399e-09, -1.0, 3.844e-06, 4.786e-07, -1.0, 7.017e-07, 1.399e-09, -1.0, 3.844e-06, -1.732e-07, -1.0, 1.395e-06, 4.786e-07, -1.0, 7.017e-07, 6.087e-07, -1.0, 7.543e-07, 1.399e-09, -1.0, 3.844e-06, -1.066e-07, -1.0, 1.124e-07, -1.732e-07, -1.0, 1.395e-06, -4.393e-08, -1.0, 1.492e-06, -1.066e-07, -1.0, 1.124e-07, 4.786e-07, -1.0, 7.017e-07, -1.732e-07, -1.0, 1.395e-06, -2.601e-08, -1.0, 0.0, -1.066e-07, -1.0, 1.124e-07, -4.393e-08, -1.0, 1.492e-06, 3.145e-14, -1.0, 5.953e-07, -4.393e-08, -1.0, 1.492e-06, 2.46e-14, -1.0, 8.253e-07, 3.145e-14, -1.0, 5.953e-07, -2.601e-08, -1.0, 0.0, -4.393e-08, -1.0, 1.492e-06, -6.028e-08, -1.005e-07, -1.0, 0.09775, -5.197e-08, -0.9952, -6.028e-08, -1.005e-07, -1.0, -6.028e-08, -1.005e-07, -1.0, 0.09775, -1.277e-07, -0.9952, 0.09775, -5.197e-08, -0.9952, 0.0, 1.0, 1.845e-06, 0.0, 1.0, 0.0, 0.0, 1.0, 0.0, 0.0, 1.0, 1.845e-06, 0.0, 1.0, 0.0, 0.0, 1.0, 0.0, 0.0, 1.0, 1.845e-06, 0.0, 1.0, -5.759e-07, 0.0, 1.0, 0.0, 0.0, 1.0, 1.734e-06, 0.0, 1.0, -7.364e-07, 0.0, 1.0, -5.759e-07, 0.0, 1.0, 1.734e-06, 0.0, 1.0, -5.759e-07, 0.0, 1.0, 1.845e-06, 0.0, 1.0, 1.86e-06, 0.0, 1.0, 0.0, 0.0, 1.0, -7.364e-07, 0.0, 1.0, 1.86e-06, 0.0, 1.0, -7.364e-07, 0.0, 1.0, 1.734e-06, 0.0, 1.0, -1.278e-06, 0.0, 1.0, 1.86e-06, 0.0, 1.0, 1.58e-06, 0.0, 1.0, -1.278e-06, 0.0, 1.0, 0.0, 0.0, 1.0, 1.86e-06, 0.0, 1.0, -1.49e-06, 0.0, 1.0, -1.278e-06, 0.0, 1.0, 1.58e-06, 0.0, 1.0, 1.339e-06, 0.0, 1.0, -1.49e-06, 0.0, 1.0, 1.58e-06, 0.0, 1.0, 1.29e-07, 0.0, 1.0, 1.339e-06, 0.0, 1.0, 1.428e-06, 0.0, 1.0, 1.29e-07, 0.0, 1.0, -1.49e-06, 0.0, 1.0, 1.339e-06, 0.0, 1.0, 0.0, 0.0, 1.0, 1.29e-07, 0.0, 1.0, 1.428e-06, 0.0, 1.0, 0.0, 0.0, 1.0, 0.0, 0.0, 1.0, 1.428e-06, 0.0, 1.0, 0.0, 0.0, 1.0, 0.0, 0.0, 1.0, 0.0, 0.0, 1.0, 0.0, 0.0, 1.0, 0.0, 0.0, 1.0, 0.0, 0.0, 1.0, 0.0, 0.0, 1.0, 0.0, 0.0, 1.0, 0.0, 0.0, 1.0, 0.0, 0.0, 1.0, 0.0, 0.0, 1.0, 0.0, 0.0, 1.0, 0.0, 0.0, 1.0, 0.0, 0.0, 1.0, 0.0, 0.0, 1.0, 0.0, 0.0, 1.0, 0.0, 0.0, 1.0, 0.0, 0.0, 1.0, 0.0, 0.0, 1.0, 0.0, 0.0, 1.0, 0.0, 0.0, 1.0, 0.0, 0.0, 1.0, 0.0, 0.0, 1.0, 0.0, 1.055e-07, 6.697e-08, 1.0, -0.05871, 3.537e-08, 0.9983, 1.055e-07, 6.697e-08, 1.0, 1.055e-07, 6.697e-08, 1.0, -0.05871, 6.668e-08, 0.9983, -0.05871, 3.537e-08, 0.9983, 1.0, 2.11e-07, 0.0, 1.0, 4.66e-08, 0.0, 1.0, 0.0, 0.0, 1.0, 2.11e-07, 0.0, 1.0, 2.576e-07, 0.0, 1.0, 4.66e-08, 0.0, 0.05871, -9.563e-08, -0.9983, 0.0, -1.339e-07, -1.0, -3.182e-07, -1.339e-07, -1.0, 0.05871, -9.563e-08, -0.9983, -3.182e-07, -1.339e-07, -1.0, 0.05871, -1.213e-07, -0.9983, -0.09775, 1.445e-07, 0.9952, 0.0, 1.339e-07, 1.0, -0.09775, 9.867e-08, 0.9952, -0.09775, 1.445e-07, 0.9952, 0.0, 1.339e-07, 1.0, 0.0, 1.339e-07, 1.0, -0.7056, -2.083e-08, 0.7087, -0.8805, 7.949e-08, 0.4741, -0.7056, 7.699e-08, 0.7087, -0.7056, -2.083e-08, 0.7087, -0.8805, -3.039e-08, 0.474, -0.8805, 7.949e-08, 0.4741, -0.3817, 4.166e-08, 0.9243, -0.7056, 7.699e-08, 0.7087, -0.3817, 1.557e-07, 0.9243, -0.3817, 4.166e-08, 0.9243, -0.7056, -2.083e-08, 0.7087, -0.7056, 7.699e-08, 0.7087, -0.09775, 9.867e-08, 0.9952, -0.3817, 1.557e-07, 0.9243, -0.09775, 1.445e-07, 0.9952, -0.09775, 9.867e-08, 0.9952, -0.3817, 4.166e-08, 0.9243, -0.3817, 1.557e-07, 0.9243, 0.8984, -1.23e-08, -0.4392, 0.8075, -1.09e-07, -0.5899, 0.8984, -4.629e-08, -0.4392, 0.8075, -6.013e-09, -0.5899, 0.6479, -2.119e-07, -0.7617, 0.8075, -1.09e-07, -0.5899, 0.8075, -6.013e-09, -0.5899, 0.8075, -1.09e-07, -0.5899, 0.8984, -1.23e-08, -0.4392, 0.6479, -6.013e-09, -0.7617, 0.4528, -1.574e-07, -0.8916, 0.6479, -2.119e-07, -0.7617, 0.6479, -6.013e-09, -0.7617, 0.6479, -2.119e-07, -0.7617, 0.8075, -6.013e-09, -0.5899, 0.4528, -3.006e-09, -0.8916, 0.2328, -1.045e-07, -0.9725, 0.4528, -1.574e-07, -0.8916, 0.4528, -3.006e-09, -0.8916, 0.4528, -1.574e-07, -0.8916, 0.6479, -6.013e-09, -0.7617, 0.2328, -2.719e-08, -0.9725, 0.2328, -1.045e-07, -0.9725, 0.4528, -3.006e-09, -0.8916, 0.05871, -9.563e-08, -0.9983, 0.05871, -1.213e-07, -0.9983, 0.2328, -1.045e-07, -0.9725, 0.05871, -9.563e-08, -0.9983, 0.2328, -1.045e-07, -0.9725, 0.2328, -2.719e-08, -0.9725, -0.8805, 7.949e-08, 0.4741, -0.8984, 1.373e-07, 0.4392, -0.8984, 5.572e-08, 0.4392, -0.8805, 7.949e-08, 0.4741, -0.8805, -3.039e-08, 0.474, -0.8984, 1.373e-07, 0.4392, 0.8805, 4.139e-08, -0.4741, 0.8984, -1.23e-08, -0.4392, 0.8984, -4.629e-08, -0.4392, 0.8805, 4.139e-08, -0.4741, 0.8805, -1.544e-07, -0.474, 0.8984, -1.23e-08, -0.4392, -0.2328, 2.655e-08, 0.9725, -0.05871, 6.098e-08, 0.9983, -0.05871, 6.668e-08, 0.9983, -0.2328, 2.655e-08, 0.9725, -0.2328, 7.836e-08, 0.9725, -0.05871, 6.098e-08, 0.9983, -0.4528, 3.619e-08, 0.8916, -0.4528, 5.665e-08, 0.8916, -0.2328, 7.836e-08, 0.9725, -0.4528, 3.619e-08, 0.8916, -0.2328, 7.836e-08, 0.9725, -0.2328, 2.655e-08, 0.9725, -0.6479, 2.02e-08, 0.7617, -0.6479, 1.02e-07, 0.7617, -0.4528, 5.665e-08, 0.8916, -0.6479, 2.02e-08, 0.7617, -0.4528, 5.665e-08, 0.8916, -0.4528, 3.619e-08, 0.8916, -0.8075, -7.271e-08, 0.5899, -0.8075, 2.085e-07, 0.5899, -0.6479, 1.02e-07, 0.7617, -0.8075, -7.271e-08, 0.5899, -0.6479, 1.02e-07, 0.7617, -0.6479, 2.02e-08, 0.7617, -0.8984, 5.572e-08, 0.4392, -0.8984, 1.373e-07, 0.4392, -0.8075, 2.085e-07, 0.5899, -0.8984, 5.572e-08, 0.4392, -0.8075, 2.085e-07, 0.5899, -0.8075, -7.271e-08, 0.5899, 0.3817, -1.472e-07, -0.9243, 0.09775, -8.958e-08, -0.9952, 0.3817, -4.077e-08, -0.9243, 0.3817, -1.472e-07, -0.9243, 0.09775, -1.149e-07, -0.9952, 0.09775, -8.958e-08, -0.9952, 0.7056, 4.413e-10, -0.7087, 0.3817, -4.077e-08, -0.9243, 0.7056, -1.52e-07, -0.7087, 0.7056, 4.413e-10, -0.7087, 0.3817, -1.472e-07, -0.9243, 0.3817, -4.077e-08, -0.9243, 0.8805, 4.139e-08, -0.4741, 0.7056, -1.52e-07, -0.7087, 0.8805, -1.544e-07, -0.474, 0.8805, 4.139e-08, -0.4741, 0.7056, 4.413e-10, -0.7087, 0.7056, -1.52e-07, -0.7087, -9.429e-07, 1.0, 5.507e-08, -4.893e-07, 1.0, 1.156e-07, -9.175e-07, 1.0, 1.764e-06, -4.434e-07, 1.0, -4.423e-07, 0.0, 1.0, -7.199e-07, -4.893e-07, 1.0, 1.156e-07, -4.434e-07, 1.0, -4.423e-07, -9.429e-07, 1.0, 5.507e-08, -9.175e-07, 1.0, -1.544e-06, -4.434e-07, 1.0, -4.423e-07, -4.893e-07, 1.0, 1.156e-07, -9.429e-07, 1.0, 5.507e-08, 0.0, 1.0, -6.298e-08, 0.0, 1.0, -3.682e-07, 0.0, 1.0, -7.199e-07, 0.0, 1.0, -6.298e-08, 0.0, 1.0, -7.199e-07, -4.434e-07, 1.0, -4.423e-07, 0.0, 1.0, 1.163e-06, 0.0, 1.0, 0.0, 0.0, 1.0, -3.682e-07, 0.0, 1.0, 1.163e-06, 0.0, 1.0, -3.682e-07, 0.0, 1.0, -6.298e-08, 0.0, 1.0, -1.335e-06, 0.0, 1.0, 1.163e-06, 0.0, 1.0, 1.161e-06, 0.0, 1.0, -1.335e-06, 0.0, 1.0, 0.0, 0.0, 1.0, 1.163e-06, 0.0, 1.0, -1.3e-06, 0.0, 1.0, -1.335e-06, 0.0, 1.0, 1.161e-06, 0.0, 1.0, 1.092e-06, 0.0, 1.0, -1.3e-06, 0.0, 1.0, 1.161e-06, 0.0, 1.0, 6.256e-08, 0.0, 1.0, 1.092e-06, 0.0, 1.0, 1.071e-06, 0.0, 1.0, 6.256e-08, 0.0, 1.0, -1.3e-06, 0.0, 1.0, 1.092e-06, -1.398e-09, 1.0, -1.354e-06, 0.0, 1.0, 6.256e-08, 0.0, 1.0, 1.071e-06, -6.087e-07, 1.0, -7.543e-07, -1.398e-09, 1.0, -1.354e-06, 0.0, 1.0, 1.071e-06, -4.786e-07, 1.0, -8.137e-07, 1.732e-07, 1.0, -1.495e-06, -1.398e-09, 1.0, -1.354e-06, -4.786e-07, 1.0, -8.137e-07, -1.398e-09, 1.0, -1.354e-06, -6.087e-07, 1.0, -7.543e-07, 1.066e-07, 1.0, 0.0, 4.393e-08, 1.0, -1.082e-07, 1.732e-07, 1.0, -1.495e-06, 1.066e-07, 1.0, 0.0, 1.732e-07, 1.0, -1.495e-06, -4.786e-07, 1.0, -8.137e-07, 2.601e-08, 1.0, 0.0, 4.393e-08, 1.0, -1.082e-07, 1.066e-07, 1.0, 0.0, -3.145e-14, 1.0, -5.953e-07, -2.46e-14, 1.0, -8.253e-07, 4.393e-08, 1.0, -1.082e-07, -3.145e-14, 1.0, -5.953e-07, 4.393e-08, 1.0, -1.082e-07, 2.601e-08, 1.0, 0.0, 1.055e-07, 6.697e-08, 1.0, 1.055e-07, 6.697e-08, 1.0, -0.05871, 6.668e-08, 0.9983, 1.055e-07, 6.697e-08, 1.0, -0.05871, 6.668e-08, 0.9983, -0.05871, 6.098e-08, 0.9983, 0.0, -1.0, 1.845e-06, 0.0, -1.0, 0.0, 0.0, -1.0, 0.0, 0.0, -1.0, 1.845e-06, 0.0, -1.0, 0.0, 0.0, -1.0, 0.0, 0.0, -1.0, 1.845e-06, 0.0, -1.0, 0.0, 0.0, -1.0, -5.759e-07, 0.0, -1.0, 1.734e-06, 0.0, -1.0, -5.759e-07, 0.0, -1.0, -7.364e-07, 0.0, -1.0, 1.734e-06, 0.0, -1.0, 1.845e-06, 0.0, -1.0, -5.759e-07, 0.0, -1.0, 1.86e-06, 0.0, -1.0, -7.364e-07, 0.0, -1.0, 0.0, 0.0, -1.0, 1.86e-06, 0.0, -1.0, 1.734e-06, 0.0, -1.0, -7.364e-07, 0.0, -1.0, -1.278e-06, 0.0, -1.0, 1.58e-06, 0.0, -1.0, 1.86e-06, 0.0, -1.0, -1.278e-06, 0.0, -1.0, 1.86e-06, 0.0, -1.0, 0.0, 0.0, -1.0, -1.49e-06, 0.0, -1.0, 1.58e-06, 0.0, -1.0, -1.278e-06, 0.0, -1.0, 1.339e-06, 0.0, -1.0, 1.58e-06, 0.0, -1.0, -1.49e-06, 0.0, -1.0, 1.29e-07, 0.0, -1.0, 1.428e-06, 0.0, -1.0, 1.339e-06, 0.0, -1.0, 1.29e-07, 0.0, -1.0, 1.339e-06, 0.0, -1.0, -1.49e-06, 0.0, -1.0, -1.069e-06, 0.0, -1.0, 1.428e-06, 0.0, -1.0, 1.29e-07, 0.0, -1.0, -1.509e-06, 0.0, -1.0, 1.428e-06, 0.0, -1.0, -1.069e-06, 0.0, -1.0, -1.478e-06, 0.0, -1.0, -1.069e-06, 0.0, -1.0, -9.965e-07, 0.0, -1.0, -1.478e-06, 0.0, -1.0, -1.509e-06, 0.0, -1.0, -1.069e-06, 0.0, -1.0, 0.0, 0.0, -1.0, -9.965e-07, 0.0, -1.0, 0.0, 0.0, -1.0, 0.0, 0.0, -1.0, -1.478e-06, 0.0, -1.0, -9.965e-07, 0.0, -1.0, 0.0, 0.0, -1.0, 0.0, 0.0, -1.0, 0.0, 0.0, -1.0, 0.0, 0.0, -1.0, 0.0, 0.0, -1.0, 0.0, 0.0, -1.0, 0.0, 0.0, -1.0, 0.0, 0.0, -1.0, 0.0, 0.0, -1.0, 0.0, 0.0, -1.0, 0.0, 0.0, -1.0, 0.0, -6.028e-08, -1.005e-07, -1.0, -6.028e-08, -1.005e-07, -1.0, 0.09775, -8.958e-08, -0.9952, -6.028e-08, -1.005e-07, -1.0, 0.09775, -8.958e-08, -0.9952, 0.09775, -1.149e-07, -0.9952, 1.0, 4.097e-07, 0.0, 1.0, 4.919e-07, 0.0, 1.0, 5.152e-07, 0.0, 1.0, 4.097e-07, 0.0, 1.0, 3.864e-07, 0.0, 1.0, 4.919e-07, 0.0, 0.0, -1.339e-07, -1.0, -0.05871, -1.348e-07, -0.9983, -0.05871, -9.638e-08, -0.9983, 0.0, -1.339e-07, -1.0, 0.0, -1.339e-07, -1.0, -0.05871, -1.348e-07, -0.9983, 0.0, 1.339e-07, 1.0, 0.09774, 1.445e-07, 0.9952, 0.0, 1.339e-07, 1.0, 0.0, 1.339e-07, 1.0, 0.09775, 1.285e-07, 0.9952, 0.09774, 1.445e-07, 0.9952, 0.7056, -2.083e-08, 0.7087, 0.8805, -1.025e-07, 0.4741, 0.7056, 7.699e-08, 0.7087, 0.7056, -2.083e-08, 0.7087, 0.8805, 5.692e-08, 0.474, 0.8805, -1.025e-07, 0.4741, 0.3817, 7.257e-08, 0.9243, 0.7056, 7.699e-08, 0.7087, 0.3817, 1.563e-07, 0.9243, 0.3817, 7.257e-08, 0.9243, 0.7056, -2.083e-08, 0.7087, 0.7056, 7.699e-08, 0.7087, 0.09775, 1.285e-07, 0.9952, 0.3817, 1.563e-07, 0.9243, 0.09774, 1.445e-07, 0.9952, 0.09775, 1.285e-07, 0.9952, 0.3817, 7.257e-08, 0.9243, 0.3817, 1.563e-07, 0.9243, -0.8075, -3.783e-08, -0.5899, -0.8984, 1.073e-09, -0.4392, -0.8984, 3.443e-08, -0.4392, -0.8075, -3.783e-08, -0.5899, -0.8075, -3.107e-09, -0.5899, -0.8984, 1.073e-09, -0.4392, -0.6479, -6.36e-08, -0.7617, -0.6479, -5.742e-10, -0.7617, -0.8075, -3.107e-09, -0.5899, -0.6479, -6.36e-08, -0.7617, -0.8075, -3.107e-09, -0.5899, -0.8075, -3.783e-08, -0.5899, -0.4528, -7.307e-08, -0.8916, -0.4528, -3.49e-09, -0.8916, -0.6479, -5.742e-10, -0.7617, -0.4528, -7.307e-08, -0.8916, -0.6479, -5.742e-10, -0.7617, -0.6479, -6.36e-08, -0.7617, -0.2328, -8.694e-08, -0.9725, -0.2328, -6.585e-08, -0.9725, -0.4528, -3.49e-09, -0.8916, -0.2328, -8.694e-08, -0.9725, -0.4528, -3.49e-09, -0.8916, -0.4528, -7.307e-08, -0.8916, -0.05871, -9.638e-08, -0.9983, -0.05871, -1.348e-07, -0.9983, -0.2328, -6.585e-08, -0.9725, -0.05871, -9.638e-08, -0.9983, -0.2328, -6.585e-08, -0.9725, -0.2328, -8.694e-08, -0.9725, 0.8984, 1.874e-08, 0.4392, 0.8805, -1.025e-07, 0.4741, 0.8805, 5.692e-08, 0.474, 0.8984, 1.874e-08, 0.4392, 0.8984, -8.307e-08, 0.4392, 0.8805, -1.025e-07, 0.4741, -0.8984, 3.443e-08, -0.4392, -0.8805, -4.318e-08, -0.4741, -0.8805, 2.047e-08, -0.474, -0.8984, 3.443e-08, -0.4392, -0.8984, 1.073e-09, -0.4392, -0.8805, -4.318e-08, -0.4741, 0.2328, 1.621e-07, 0.9725, 0.05871, 1.22e-07, 0.9983, 0.05871, 1.334e-07, 0.9983, 0.2328, 1.621e-07, 0.9725, 0.2328, 1.113e-07, 0.9725, 0.05871, 1.22e-07, 0.9983, 0.4528, 6.336e-08, 0.8916, 0.4528, 1.558e-07, 0.8916, 0.2328, 1.113e-07, 0.9725, 0.4528, 6.336e-08, 0.8916, 0.2328, 1.113e-07, 0.9725, 0.2328, 1.621e-07, 0.9725, 0.6479, 5.243e-08, 0.7617, 0.6479, 1.131e-07, 0.7617, 0.4528, 1.558e-07, 0.8916, 0.6479, 5.243e-08, 0.7617, 0.4528, 1.558e-07, 0.8916, 0.4528, 6.336e-08, 0.8916, 0.8075, 1.634e-07, 0.5899, 0.8075, 5.098e-09, 0.5899, 0.6479, 1.131e-07, 0.7617, 0.8075, 1.634e-07, 0.5899, 0.6479, 1.131e-07, 0.7617, 0.6479, 5.243e-08, 0.7617, 0.8984, -8.307e-08, 0.4392, 0.8984, 1.874e-08, 0.4392, 0.8075, 5.098e-09, 0.5899, 0.8984, -8.307e-08, 0.4392, 0.8075, 5.098e-09, 0.5899, 0.8075, 1.634e-07, 0.5899, -0.3817, -8.431e-08, -0.9243, -0.09775, -3.473e-08, -0.9952, -0.3817, -5.608e-10, -0.9243, -0.3817, -8.431e-08, -0.9243, -0.09775, -8.944e-08, -0.9952, -0.09775, -3.473e-08, -0.9952, -0.7056, -7.855e-08, -0.7087, -0.3817, -5.608e-10, -0.9243, -0.7056, -9.794e-10, -0.7087, -0.7056, -7.855e-08, -0.7087, -0.3817, -8.431e-08, -0.9243, -0.3817, -5.608e-10, -0.9243, -0.8805, -4.318e-08, -0.4741, -0.7056, -9.794e-10, -0.7087, -0.8805, 2.047e-08, -0.474, -0.8805, -4.318e-08, -0.4741, -0.7056, -7.855e-08, -0.7087, -0.7056, -9.794e-10, -0.7087, 3.861e-08, -1.0, 1.063e-07, 2.665e-08, -1.0, 1.814e-07, 3.699e-08, -1.0, 1.173e-07, 3.861e-08, -1.0, 1.063e-07, 3.699e-08, -1.0, 1.173e-07, 5.871e-08, -1.0, 2.258e-07, 3.861e-08, -1.0, 1.063e-07, 5.871e-08, -1.0, 2.258e-07, 5.871e-08, -1.0, 2.258e-07, 4.33e-08, -1.0, 3.149e-08, 5.2e-08, -1.0, 1.841e-07, 2.665e-08, -1.0, 1.814e-07, 4.33e-08, -1.0, 3.149e-08, 2.665e-08, -1.0, 1.814e-07, 3.861e-08, -1.0, 1.063e-07, 1.467e-07, -1.0, -6.975e-07, 2.227e-07, -1.0, 0.0, 5.2e-08, -1.0, 1.841e-07, 1.467e-07, -1.0, -6.975e-07, 5.2e-08, -1.0, 1.841e-07, 4.33e-08, -1.0, 3.149e-08, 2.906e-07, -1.0, -5.62e-08, 1.467e-07, -1.0, -6.975e-07, 1.872e-07, -1.0, -5.554e-07, 2.906e-07, -1.0, -5.62e-08, 2.227e-07, -1.0, 0.0, 1.467e-07, -1.0, -6.975e-07, 1.914e-07, -1.0, 9.489e-08, 2.906e-07, -1.0, -5.62e-08, 1.872e-07, -1.0, -5.554e-07, 2.633e-07, -1.0, -1.234e-07, 1.914e-07, -1.0, 9.489e-08, 1.872e-07, -1.0, -5.554e-07, -1.506e-07, -1.0, 8.895e-07, 2.633e-07, -1.0, -1.234e-07, 1.461e-07, -1.0, -1.036e-07, -1.506e-07, -1.0, 8.895e-07, 1.914e-07, -1.0, 9.489e-08, 2.633e-07, -1.0, -1.234e-07, -2.698e-07, -1.0, 8.898e-07, -1.506e-07, -1.0, 8.895e-07, 1.461e-07, -1.0, -1.036e-07, 0.0, -1.0, 3.772e-07, -2.698e-07, -1.0, 8.898e-07, 1.461e-07, -1.0, -1.036e-07, 0.0, -1.0, 3.415e-07, 0.0, -1.0, 1.079e-07, -2.698e-07, -1.0, 8.898e-07, 0.0, -1.0, 3.415e-07, -2.698e-07, -1.0, 8.898e-07, 0.0, -1.0, 3.772e-07, 0.0, -1.0, 1.873e-08, 0.0, -1.0, 1.233e-07, 0.0, -1.0, 1.079e-07, 0.0, -1.0, 1.873e-08, 0.0, -1.0, 1.079e-07, 0.0, -1.0, 3.415e-07, 0.0, -1.0, 0.0, 0.0, -1.0, -4.411e-07, 0.0, -1.0, 1.233e-07, 0.0, -1.0, 1.185e-07, 0.0, -1.0, 0.0, 0.0, -1.0, 1.233e-07, 0.0, -1.0, 1.185e-07, 0.0, -1.0, 1.233e-07, 0.0, -1.0, 1.873e-08, 0.0, -1.0, 4.411e-07, 0.0, -1.0, 0.0, 0.0, -1.0, 1.185e-07, 0.05871, 1.334e-07, 0.9983, 0.05871, 1.22e-07, 0.9983, 1.19e-07, 1.339e-07, 1.0, 0.05871, 1.334e-07, 0.9983, 1.19e-07, 1.339e-07, 1.0, 1.154e-07, 1.339e-07, 1.0, -3.861e-08, 1.0, -1.063e-07, -5.871e-08, 1.0, -2.258e-07, -5.871e-08, 1.0, -2.258e-07, -3.861e-08, 1.0, -1.063e-07, -5.871e-08, 1.0, -2.258e-07, -3.699e-08, 1.0, -1.173e-07, -3.861e-08, 1.0, -1.063e-07, -3.699e-08, 1.0, -1.173e-07, -2.665e-08, 1.0, 0.0, -4.33e-08, 1.0, -4.982e-07, -2.665e-08, 1.0, 0.0, -5.2e-08, 1.0, 1.381e-07, -4.33e-08, 1.0, -4.982e-07, -3.861e-08, 1.0, -1.063e-07, -2.665e-08, 1.0, 0.0, -1.467e-07, 1.0, -3.788e-07, -5.2e-08, 1.0, 1.381e-07, -2.227e-07, 1.0, 1.886e-07, -1.467e-07, 1.0, -3.788e-07, -4.33e-08, 1.0, -4.982e-07, -5.2e-08, 1.0, 1.381e-07, -2.906e-07, 1.0, 0.0, -1.872e-07, 1.0, -1.366e-07, -1.467e-07, 1.0, -3.788e-07, -2.906e-07, 1.0, 0.0, -1.467e-07, 1.0, -3.788e-07, -2.227e-07, 1.0, 1.886e-07, -1.914e-07, 1.0, -9.489e-08, -1.872e-07, 1.0, -1.366e-07, -2.906e-07, 1.0, 0.0, -2.633e-07, 1.0, 1.234e-07, -1.872e-07, 1.0, -1.366e-07, -1.914e-07, 1.0, -9.489e-08, 1.506e-07, 1.0, -8.895e-07, -1.461e-07, 1.0, 1.036e-07, -2.633e-07, 1.0, 1.234e-07, 1.506e-07, 1.0, -8.895e-07, -2.633e-07, 1.0, 1.234e-07, -1.914e-07, 1.0, -9.489e-08, 2.698e-07, 1.0, -7.251e-07, -1.461e-07, 1.0, 1.036e-07, 1.506e-07, 1.0, -8.895e-07, 0.0, 1.0, 0.0, -1.461e-07, 1.0, 1.036e-07, 2.698e-07, 1.0, -7.251e-07, 0.0, 1.0, 1.866e-08, 2.698e-07, 1.0, -7.251e-07, 0.0, 1.0, 2.491e-07, 0.0, 1.0, 1.866e-08, 0.0, 1.0, 0.0, 2.698e-07, 1.0, -7.251e-07, 0.0, 1.0, 0.0, 0.0, 1.0, 2.491e-07, 0.0, 1.0, 0.0, 0.0, 1.0, 0.0, 0.0, 1.0, 1.866e-08, 0.0, 1.0, 2.491e-07, 0.0, 1.0, 0.0, 0.0, 1.0, 0.0, 0.0, 1.0, 0.0, 0.0, 1.0, 0.0, 0.0, 1.0, 0.0, 0.0, 1.0, 0.0, 0.0, 1.0, 0.0, 0.0, 1.0, 0.0, 0.0, 1.0, 0.0, 0.0, 1.0, 0.0, 0.0, 1.0, 0.0, 0.0, 1.0, 0.0, -0.09775, -3.473e-08, -0.9952, -0.09775, -8.944e-08, -0.9952, -6.298e-08, -6.697e-08, -1.0, -0.09775, -3.473e-08, -0.9952, -6.298e-08, -6.697e-08, -1.0, -1.319e-07, -6.697e-08, -1.0, 0.4408, -0.7031, -0.5579, 0.1414, 0.3885, -0.9105, 0.4048, 0.558, -0.7244, 0.6416, -0.7105, 0.2889, -0.4387, -0.3187, -0.8402, 0.7298, 0.2872, -0.6204, -0.6286, 0.315, -0.711, -0.122, -0.2497, -0.9606, -0.3558, -0.4983, -0.7906, -0.9762, 0.1897, -0.1052, -0.1068, 0.2917, -0.9505, -0.5935, -0.3954, -0.701, -0.6387, -0.4536, -0.6215, -0.8389, -0.4346, -0.3276, -0.809, 0.3808, -0.4478, -0.5356, 0.1131, -0.8369, -0.9013, -0.355, -0.2484, -0.9567, -0.18, -0.2285])] * 3)])

# ---- objects
ob_sot_23_3 = bpy.data.objects.new('SOT-23-3', me_shape_73_indexedfaceset)

# ---- transforms, parenting, visibility, modifiers, constraints
ob_sot_23_3.location = (0.0, 0.0, 0.0)

# ---- collection membership
col_collection.objects.link(ob_sot_23_3)

# ---- scene / render settings (as saved in the file)
scene.frame_start = 1; scene.frame_end = 250; scene.frame_set(1)
scene.render.engine = 'BLENDER_EEVEE_NEXT'
scene.cycles.sampling_pattern = 'TABULATED_SOBOL'
scene.cycles.use_light_tree = False
scene.view_settings.view_transform = 'Filmic'
bpy.context.view_layer.update()

# ---- added for rendering (the .blend has no active camera and no usable light): camera, sun
cam_auto = bpy.data.cameras.new('AutoCamera')
cam_auto.lens = 50.0
cam_auto.sensor_width = 36.0
cam_auto.clip_end = 1000.0
ob_auto_camera = bpy.data.objects.new('AutoCamera', cam_auto)
scene.collection.objects.link(ob_auto_camera)
ob_auto_camera.location = (3.65379, -4.39892, 3.42261)
ob_auto_camera.rotation_euler = (1.09748, -7.21219e-08, 0.694738)
scene.camera = ob_auto_camera
light_auto_sun = bpy.data.lights.new('AutoSun', 'SUN')
light_auto_sun.energy = 3.0
light_auto_sun.angle = 0.0523599
ob_auto_sun = bpy.data.objects.new('AutoSun', light_auto_sun)
scene.collection.objects.link(ob_auto_sun)
ob_auto_sun.rotation_euler = (0.872665, 0.174533, 0.523599)
bpy.context.view_layer.update()
